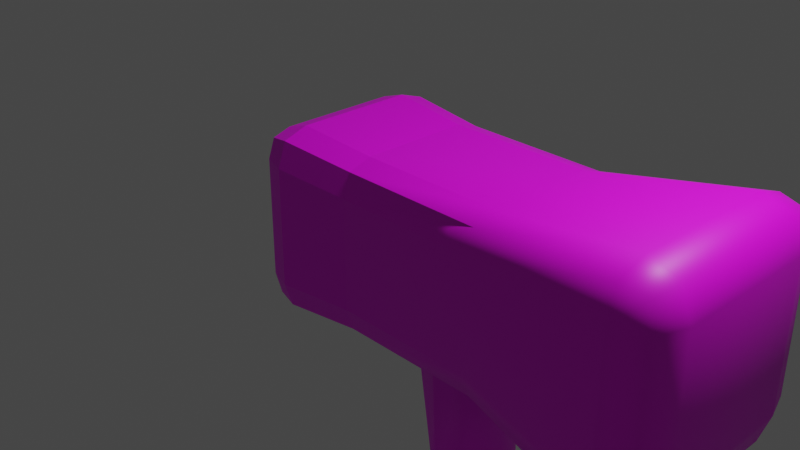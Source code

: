# Source: bloodyHammer.blend  (saved by Blender 3.4.6; exported with 4.5.12 LTS)
import bpy
from mathutils import Matrix  # noqa: F401  (used for matrix-valued properties, if any)

bpy.ops.wm.read_factory_settings(use_empty=True)
scene = bpy.context.scene
scene.name = 'Scene'

# ---- collections
col_collection = bpy.data.collections.new('Collection'); scene.collection.children.link(col_collection)

# ---- images (referenced by path relative to the original .blend; pixels are not part of the script)
import os
ASSET_DIR = os.environ.get("B2B_ASSET_DIR", "")  # directory of the original .blend (textures are referenced by path, not embedded)
HERE = os.path.dirname(os.path.abspath(__file__))  # packed textures are extracted next to this script under _unpacked/

def load_image(name, relpath, width, height, colorspace="sRGB"):
    """Load a texture the original file referenced (path relative to the .blend, or extracted next to this script)."""
    p = next((c for c in (os.path.join(HERE, relpath), os.path.join(ASSET_DIR, relpath)) if relpath and os.path.exists(c)), "")
    if p:
        img = bpy.data.images.load(p, check_existing=True)
        img.name = name
    else:  # same state as the original file: an image datablock whose file is absent (Cycles renders it pink)
        img = bpy.data.images.new(name, width, height)
        img.source = "FILE"
        img.filepath = "//" + (relpath or name)
    img.colorspace_settings.name = colorspace
    return img
img_hammertext = load_image('hammerText', 'hammerText.png', 1024, 1024, 'sRGB')

# ---- materials (node trees are filled in below, after node groups)
mat_material = bpy.data.materials.new('Material')
mat_material.alpha_threshold = 0.0
mat_material.use_transparent_shadow = False
mat_material.roughness = 0.5
mat_material.line_color = (0.0, 0.0, 0.0, 1.0)

# ---- material node trees
mat_material.use_nodes = True; mat_material.node_tree.nodes.clear()
_N = mat_material.node_tree.nodes; _L = mat_material.node_tree.links
n0 = _N.new('ShaderNodeOutputMaterial'); n0.name = 'Material Output'; n0.location = (300, 300)
n1 = _N.new('ShaderNodeBsdfPrincipled'); n1.name = 'Principled BSDF'; n1.location = (10, 300)
n1.distribution = 'GGX'
n1.subsurface_method = 'RANDOM_WALK_SKIN'
n1.inputs[3].default_value = 1.45
n1.inputs[27].default_value = (0.0, 0.0, 0.0, 1.0)
n1.inputs[28].default_value = 1.0
n2 = _N.new('ShaderNodeTexImage'); n2.name = 'Image Texture'; n2.location = (-323, 194)
n2.image = img_hammertext
_L.new(n1.outputs[0], n0.inputs[0])
_L.new(n2.outputs[0], n1.inputs[0])
n0.is_active_output = True

# ---- world
world_world = bpy.data.worlds.new('World'); scene.world = world_world
world_world.use_nodes = True; world_world.node_tree.nodes.clear()
_N = world_world.node_tree.nodes; _L = world_world.node_tree.links
n0 = _N.new('ShaderNodeOutputWorld'); n0.name = 'World Output'; n0.location = (300, 300)
n1 = _N.new('ShaderNodeBackground'); n1.name = 'Background'; n1.location = (10, 300)
n1.inputs[0].default_value = (0.05088, 0.05088, 0.05088, 1.0)
_L.new(n1.outputs[0], n0.inputs[0])
n0.is_active_output = True
world_world.color = (0.05088, 0.05088, 0.05088)
world_world.use_sun_shadow = False
world_world.sun_shadow_jitter_overblur = 0.0

# ---- cameras
cam_camera = bpy.data.cameras.new('Camera')
cam_camera.clip_end = 100.0
cam_camera.ortho_scale = 7.314

# ---- lights
light_light = bpy.data.lights.new('Light', 'POINT')
light_light.transmission_factor = 0.0
light_light.energy = 1000.0
light_light.shadow_soft_size = 0.1
light_light.shadow_maximum_resolution = 0.006
light_light.use_absolute_resolution = True

# ---- meshes
me_cube = bpy.data.meshes.new('Cube')
me_cube.from_pydata([(0.2343, -0.594, 0.9255), (1.797, -0.594, 0.9255), (1.797, 0.9255, -0.594), (0.2343, 0.9255, -0.594), (1.797, 0.8432, -0.8432), (0.2343, 0.8432, -0.8432), (0.5925, 0.2996, -0.9255), (1.438, 0.2996, -0.9255), (3.429, 1.212, 0.7779), (3.429, 0.7779, 1.212), (3.863, 0.7779, 0.7779), (3.429, 1.104, 1.104), (3.705, 1.054, 1.054), (3.756, 0.7779, 1.104), (3.756, 1.104, 0.7779), (3.429, 0.7779, -1.212), (3.429, 1.212, -0.7779), (3.863, 0.7779, -0.7779), (3.429, 1.104, -1.104), (3.705, 1.054, -1.054), (3.756, 1.104, -0.7779), (3.756, 0.7779, -1.104), (3.863, -0.7779, 0.7779), (3.429, -0.7779, 1.212), (3.429, -1.212, 0.7779), (3.756, -0.7779, 1.104), (3.705, -1.054, 1.054), (3.429, -1.104, 1.104), (3.756, -1.104, 0.7779), (3.863, -0.7779, -0.7779), (3.429, -1.212, -0.7779), (3.429, -0.7779, -1.212), (3.756, -1.104, -0.7779), (3.705, -1.054, -1.054), (3.429, -1.104, -1.104), (3.756, -0.7779, -1.104), (-0.6419, 1.0, 0.6419), (-1.0, 0.6419, 0.6419), (-0.6419, 0.6419, 1.0), (-0.911, 0.911, 0.6419), (-0.8696, 0.8696, 0.8696), (-0.911, 0.6419, 0.911), (-0.6419, 0.911, 0.911), (-1.0, 0.6419, -0.6419), (-0.6419, 1.0, -0.6419), (-0.6419, 0.6419, -1.0), (-0.911, 0.911, -0.6419), (-0.8696, 0.8696, -0.8696), (-0.6419, 0.911, -0.911), (-0.911, 0.6419, -0.911), (-1.0, -0.6419, 0.6419), (-0.6419, -1.0, 0.6419), (-0.6419, -0.6419, 1.0), (-0.911, -0.911, 0.6419), (-0.8696, -0.8696, 0.8696), (-0.6419, -0.911, 0.911), (-0.911, -0.6419, 0.911), (-0.6419, -0.6419, -1.0), (-0.6419, -1.0, -0.6419), (-1.0, -0.6419, -0.6419), (-0.6419, -0.911, -0.911), (-0.8696, -0.8696, -0.8696), (-0.911, -0.911, -0.6419), (-0.911, -0.6419, -0.911), (0.2343, -0.8432, 0.8432), (1.797, -0.8432, 0.8432), (0.2343, -0.9255, 0.594), (1.797, -0.9255, 0.594), (1.438, -0.2996, -2.18), (1.438, -0.2996, -0.9255), (1.797, -0.8432, -0.8432), (0.2343, -0.8432, -0.8432), (1.797, -0.9255, -0.594), (0.2343, -0.9255, -0.594), (0.2343, 0.594, 0.9255), (1.797, 0.594, 0.9255), (1.797, 0.8432, 0.8432), (0.2343, 0.8432, 0.8432), (1.797, 0.9255, 0.594), (0.2343, 0.9255, 0.594), (1.797, 0.594, -0.9255), (0.2343, 0.594, -0.9255), (0.2343, -0.594, -0.9255), (1.797, -0.594, -0.9255), (1.015, 0.5183, -0.9255), (1.015, -0.5183, -0.9255), (0.4971, 0.0, -0.9255), (1.534, 0.0, -0.9255), (0.7165, 0.4235, -0.9255), (1.314, -0.4235, -0.9255), (0.5268, -0.1731, -0.9255), (1.504, -0.1731, -0.9255), (1.314, 0.4235, -0.9255), (0.7165, -0.4235, -0.9255), (0.5268, 0.1731, -0.9255), (1.504, 0.1731, -0.9255), (1.314, -0.4235, -2.18), (0.7892, 0.2996, -2.18), (0.5925, -0.2996, -0.9255), (0.9133, 0.4235, -2.18), (1.504, -0.1731, -2.18), (1.314, 0.4235, -2.18), (1.015, 0.4506, -2.18), (0.9133, -0.4235, -2.18), (1.015, -0.4506, -2.18), (0.7236, 0.1731, -2.18), (0.6938, -3.155e-08, -2.18), (1.504, 0.1731, -2.18), (1.534, -3.155e-08, -2.18), (0.7236, -0.1731, -2.18), (1.438, 0.2996, -2.18), (0.7892, -0.2996, -2.18), (0.7892, 0.2996, -4.203), (0.7236, 0.1731, -4.203), (1.438, 0.2996, -4.203), (1.314, 0.4235, -4.203), (1.534, -3.155e-08, -4.203), (1.504, -0.1731, -4.203), (0.6938, -3.155e-08, -4.203), (0.7236, -0.1731, -4.203), (1.015, -0.4506, -4.203), (1.314, -0.4235, -4.203), (1.015, 0.4506, -4.203), (0.9133, 0.4235, -4.203), (1.504, 0.1731, -4.203), (0.9133, -0.4235, -4.203), (1.438, -0.2996, -4.203), (0.7892, -0.2996, -4.203), (0.7866, 0.2996, -4.225), (0.7227, 0.1731, -4.21), (1.418, 0.2996, -4.375), (1.298, 0.4235, -4.346), (1.511, -3.155e-08, -4.397), (1.482, -0.1731, -4.39), (0.6938, -3.155e-08, -4.203), (0.7227, -0.1731, -4.21), (1.007, -0.4506, -4.277), (1.298, -0.4235, -4.346), (1.007, 0.4506, -4.277), (0.9073, 0.4235, -4.254), (1.482, 0.1731, -4.39), (0.9073, -0.4235, -4.254), (1.418, -0.2996, -4.375), (0.7866, -0.2996, -4.225), (0.779, 0.2996, -4.246), (0.7204, 0.1731, -4.216), (1.359, 0.2996, -4.537), (1.248, 0.4235, -4.481), (1.444, -3.155e-08, -4.58), (1.418, -0.1731, -4.567), (0.6938, -3.155e-08, -4.203), (0.7204, -0.1731, -4.216), (0.9812, -0.4506, -4.347), (1.248, -0.4235, -4.481), (0.9812, 0.4506, -4.347), (0.8899, 0.4235, -4.301), (1.418, 0.1731, -4.567), (0.8899, -0.4235, -4.301), (1.359, -0.2996, -4.537), (0.779, -0.2996, -4.246), (0.7669, 0.2996, -4.264), (0.7166, 0.1731, -4.222), (1.264, 0.2996, -4.682), (1.169, 0.4235, -4.602), (1.337, -3.155e-08, -4.743), (1.314, -0.1731, -4.724), (0.6938, -3.155e-08, -4.203), (0.7166, -0.1731, -4.222), (0.9402, -0.4506, -4.41), (1.169, -0.4235, -4.602), (0.9402, 0.4506, -4.41), (0.8619, 0.4235, -4.344), (1.314, 0.1731, -4.724), (0.8619, -0.4235, -4.344), (1.264, -0.2996, -4.682), (0.7669, -0.2996, -4.264), (0.4499, 0.2996, -4.642), (0.3996, 0.1731, -4.6), (0.9472, 0.2996, -5.059), (0.8521, 0.4235, -4.98), (1.02, -1.078e-07, -5.121), (0.9975, -0.1731, -5.101), (0.3768, -1.078e-07, -4.581), (0.3996, -0.1731, -4.6), (0.6232, -0.4506, -4.787), (0.8521, -0.4235, -4.98), (0.6232, 0.4506, -4.787), (0.545, 0.4235, -4.722), (0.9975, 0.1731, -5.101), (0.545, -0.4235, -4.722), (0.9472, -0.2996, -5.059), (0.4499, -0.2996, -4.642), (0.3283, 0.2996, -4.846), (0.2673, 0.1731, -4.822), (0.9316, 0.2996, -5.085), (0.8163, 0.4235, -5.04), (1.02, -1.078e-07, -5.121), (0.9926, -0.1731, -5.11), (0.2397, -1.078e-07, -4.811), (0.2673, -0.1731, -4.822), (0.5385, -0.4506, -4.929), (0.8163, -0.4235, -5.04), (0.5385, 0.4506, -4.929), (0.4436, 0.4235, -4.892), (0.9926, 0.1731, -5.11), (0.4436, -0.4235, -4.892), (0.9316, -0.2996, -5.085), (0.3283, -0.2996, -4.846), (0.277, 0.2996, -5.077), (0.2115, 0.1731, -5.074), (0.925, 0.2996, -5.115), (0.8012, 0.4235, -5.108), (1.02, -1.078e-07, -5.121), (0.9905, -0.1731, -5.119), (0.1818, -1.078e-07, -5.072), (0.2115, -0.1731, -5.074), (0.5028, -0.4506, -5.09), (0.8012, -0.4235, -5.108), (0.5028, 0.4506, -5.09), (0.4008, 0.4235, -5.085), (0.9905, 0.1731, -5.119), (0.4008, -0.4235, -5.085), (0.925, -0.2996, -5.115), (0.277, -0.2996, -5.077), (0.3011, 0.2996, -5.313), (0.2377, 0.1731, -5.33), (0.9281, 0.2996, -5.145), (0.8083, 0.4235, -5.177), (1.02, -1.078e-07, -5.121), (0.9915, -0.1731, -5.128), (0.209, -1.078e-07, -5.338), (0.2377, -0.1731, -5.33), (0.5196, -0.4506, -5.255), (0.8083, -0.4235, -5.177), (0.5196, 0.4506, -5.255), (0.4209, 0.4235, -5.281), (0.9915, 0.1731, -5.128), (0.4209, -0.4235, -5.281), (0.9281, -0.2996, -5.145), (0.3011, -0.2996, -5.313), (0.8454, 0.2996, -7.345), (0.782, 0.1731, -7.362), (1.472, 0.2996, -7.177), (1.353, 0.4235, -7.209), (1.565, -8.168e-07, -7.152), (1.536, -0.1731, -7.16), (0.7533, -8.168e-07, -7.369), (0.782, -0.1731, -7.362), (1.064, -0.4506, -7.286), (1.353, -0.4235, -7.209), (1.064, 0.4506, -7.286), (0.9653, 0.4235, -7.313), (1.536, 0.1731, -7.16), (0.9653, -0.4235, -7.313), (1.472, -0.2996, -7.177), (0.8454, -0.2996, -7.345), (0.8483, 0.2996, -7.361), (0.7829, 0.1731, -7.367), (1.495, 0.2996, -7.305), (1.371, 0.4235, -7.315), (1.59, -8.168e-07, -7.296), (1.56, -0.1731, -7.299), (0.7533, -8.168e-07, -7.369), (0.7829, -0.1731, -7.367), (1.074, -0.4506, -7.341), (1.371, -0.4235, -7.315), (1.074, 0.4506, -7.341), (0.9719, 0.4235, -7.35), (1.56, 0.1731, -7.299), (0.9719, -0.4235, -7.35), (1.495, -0.2996, -7.305), (0.8483, -0.2996, -7.361), (0.8483, 0.2996, -7.378), (0.7829, 0.1731, -7.372), (1.495, 0.2996, -7.434), (1.371, 0.4235, -7.423), (1.59, -8.168e-07, -7.443), (1.56, -0.1731, -7.44), (0.7533, -8.168e-07, -7.369), (0.7829, -0.1731, -7.372), (1.074, -0.4506, -7.397), (1.371, -0.4235, -7.423), (1.074, 0.4506, -7.397), (0.9719, 0.4235, -7.389), (1.56, 0.1731, -7.44), (0.9719, -0.4235, -7.389), (1.495, -0.2996, -7.434), (0.8483, -0.2996, -7.378), (0.5472, 0.2996, -10.82), (0.4818, 0.1731, -10.81), (1.194, 0.2996, -10.88), (1.07, 0.4235, -10.87), (1.289, -1.998e-06, -10.88), (1.259, -0.1731, -10.88), (0.4521, -1.998e-06, -10.81), (0.4818, -0.1731, -10.81), (0.7725, -0.4506, -10.84), (1.07, -0.4235, -10.87), (0.7725, 0.4506, -10.84), (0.6708, 0.4235, -10.83), (1.259, 0.1731, -10.88), (0.6708, -0.4235, -10.83), (1.194, -0.2996, -10.88), (0.5472, -0.2996, -10.82), (0.5443, 0.2996, -10.88), (0.4787, 0.1731, -10.88), (1.193, 0.2996, -10.88), (1.069, 0.4235, -10.88), (1.289, -1.998e-06, -10.88), (1.259, -0.1731, -10.88), (0.4489, -1.998e-06, -10.88), (0.4787, -0.1731, -10.88), (0.7705, -0.4506, -10.88), (1.069, -0.4235, -10.88), (0.7705, 0.4506, -10.88), (0.6684, 0.4235, -10.88), (1.259, 0.1731, -10.88), (0.6684, -0.4235, -10.88), (1.193, -0.2996, -10.88), (0.5443, -0.2996, -10.88), (0.5443, 0.2996, -13.68), (0.4787, 0.1731, -13.68), (1.193, 0.2996, -13.68), (1.069, 0.4235, -13.68), (1.289, -3.869e-06, -13.68), (1.259, -0.1731, -13.68), (0.4489, -3.869e-06, -13.68), (0.4787, -0.1731, -13.68), (0.7705, -0.4506, -13.68), (1.069, -0.4235, -13.68), (0.7705, 0.4506, -13.68), (0.6684, 0.4235, -13.68), (1.259, 0.1731, -13.68), (0.6684, -0.4235, -13.68), (1.193, -0.2996, -13.68), (0.5443, -0.2996, -13.68)], [], [(80, 15, 31, 83), (59, 50, 37, 43), (44, 36, 79, 3), (73, 66, 51, 58), (74, 38, 52, 0), (17, 10, 22, 29), (8, 11, 12, 14), (9, 13, 12, 11), (10, 14, 12, 13), (15, 18, 19, 21), (16, 20, 19, 18), (17, 21, 19, 20), (22, 25, 26, 28), (23, 27, 26, 25), (24, 28, 26, 27), (29, 32, 33, 35), (30, 34, 33, 32), (31, 35, 33, 34), (36, 39, 40, 42), (37, 41, 40, 39), (38, 42, 40, 41), (43, 46, 47, 49), (44, 48, 47, 46), (45, 49, 47, 48), (50, 53, 54, 56), (51, 55, 54, 53), (52, 56, 54, 55), (57, 60, 61, 63), (58, 62, 61, 60), (59, 63, 61, 62), (45, 57, 63, 49), (49, 63, 59, 43), (81, 45, 48, 5), (5, 48, 44, 3), (10, 17, 20, 14), (14, 20, 16, 8), (58, 51, 53, 62), (62, 53, 50, 59), (24, 30, 32, 28), (28, 32, 29, 22), (36, 44, 46, 39), (39, 46, 43, 37), (0, 52, 55, 64), (64, 55, 51, 66), (9, 23, 25, 13), (13, 25, 22, 10), (83, 31, 34, 70), (70, 34, 30, 72), (52, 38, 41, 56), (56, 41, 37, 50), (75, 9, 11, 76), (76, 11, 8, 78), (31, 15, 21, 35), (35, 21, 17, 29), (2, 78, 8, 16), (3, 79, 78, 2), (42, 77, 79, 36), (77, 76, 78, 79), (38, 74, 77, 42), (74, 75, 76, 77), (60, 71, 73, 58), (71, 70, 72, 73), (57, 82, 71, 60), (82, 83, 70, 71), (27, 65, 67, 24), (65, 64, 66, 67), (23, 1, 65, 27), (1, 0, 64, 65), (18, 4, 2, 16), (4, 5, 3, 2), (15, 80, 4, 18), (80, 81, 5, 4), (9, 75, 1, 23), (75, 74, 0, 1), (30, 24, 67, 72), (72, 67, 66, 73), (45, 81, 82, 57), (87, 91, 100, 108), (7, 92, 84, 88, 6, 81, 80), (98, 93, 85, 89, 69, 83, 82), (6, 94, 86, 90, 98, 82, 81), (69, 91, 87, 95, 7, 80, 83), (6, 88, 99, 97), (90, 86, 106, 109), (89, 85, 104, 96), (88, 84, 102, 99), (7, 95, 107, 110), (105, 97, 112, 113), (95, 87, 108, 107), (84, 92, 101, 102), (69, 89, 96, 68), (92, 7, 110, 101), (85, 93, 103, 104), (93, 98, 111, 103), (86, 94, 105, 106), (98, 90, 109, 111), (91, 69, 68, 100), (94, 6, 97, 105), (122, 115, 131, 138), (108, 100, 117, 116), (110, 107, 124, 114), (106, 105, 113, 118), (103, 111, 127, 125), (104, 103, 125, 120), (109, 106, 118, 119), (111, 109, 119, 127), (102, 101, 115, 122), (101, 110, 114, 115), (96, 104, 120, 121), (100, 68, 126, 117), (99, 102, 122, 123), (68, 96, 121, 126), (107, 108, 116, 124), (97, 99, 123, 112), (141, 143, 159, 157), (116, 117, 133, 132), (117, 126, 142, 133), (119, 118, 134, 135), (126, 121, 137, 142), (121, 120, 136, 137), (112, 123, 139, 128), (123, 122, 138, 139), (114, 124, 140, 130), (124, 116, 132, 140), (125, 127, 143, 141), (118, 113, 129, 134), (113, 112, 128, 129), (127, 119, 135, 143), (120, 125, 141, 136), (115, 114, 130, 131), (153, 152, 168, 169), (134, 129, 145, 150), (129, 128, 144, 145), (143, 135, 151, 159), (136, 141, 157, 152), (131, 130, 146, 147), (138, 131, 147, 154), (132, 133, 149, 148), (133, 142, 158, 149), (135, 134, 150, 151), (142, 137, 153, 158), (137, 136, 152, 153), (128, 139, 155, 144), (139, 138, 154, 155), (130, 140, 156, 146), (140, 132, 148, 156), (170, 163, 179, 186), (144, 155, 171, 160), (155, 154, 170, 171), (146, 156, 172, 162), (156, 148, 164, 172), (157, 159, 175, 173), (150, 145, 161, 166), (145, 144, 160, 161), (159, 151, 167, 175), (152, 157, 173, 168), (147, 146, 162, 163), (154, 147, 163, 170), (148, 149, 165, 164), (149, 158, 174, 165), (151, 150, 166, 167), (158, 153, 169, 174), (176, 187, 203, 192), (164, 165, 181, 180), (165, 174, 190, 181), (167, 166, 182, 183), (174, 169, 185, 190), (169, 168, 184, 185), (160, 171, 187, 176), (171, 170, 186, 187), (162, 172, 188, 178), (172, 164, 180, 188), (173, 175, 191, 189), (166, 161, 177, 182), (161, 160, 176, 177), (175, 167, 183, 191), (168, 173, 189, 184), (163, 162, 178, 179), (196, 197, 213, 212), (187, 186, 202, 203), (178, 188, 204, 194), (188, 180, 196, 204), (189, 191, 207, 205), (182, 177, 193, 198), (177, 176, 192, 193), (191, 183, 199, 207), (184, 189, 205, 200), (179, 178, 194, 195), (186, 179, 195, 202), (180, 181, 197, 196), (181, 190, 206, 197), (183, 182, 198, 199), (190, 185, 201, 206), (185, 184, 200, 201), (214, 209, 225, 230), (197, 206, 222, 213), (199, 198, 214, 215), (206, 201, 217, 222), (201, 200, 216, 217), (192, 203, 219, 208), (203, 202, 218, 219), (194, 204, 220, 210), (204, 196, 212, 220), (205, 207, 223, 221), (198, 193, 209, 214), (193, 192, 208, 209), (207, 199, 215, 223), (200, 205, 221, 216), (195, 194, 210, 211), (202, 195, 211, 218), (224, 235, 251, 240), (209, 208, 224, 225), (223, 215, 231, 239), (216, 221, 237, 232), (211, 210, 226, 227), (218, 211, 227, 234), (212, 213, 229, 228), (213, 222, 238, 229), (215, 214, 230, 231), (222, 217, 233, 238), (217, 216, 232, 233), (208, 219, 235, 224), (219, 218, 234, 235), (210, 220, 236, 226), (220, 212, 228, 236), (221, 223, 239, 237), (253, 255, 271, 269), (235, 234, 250, 251), (226, 236, 252, 242), (236, 228, 244, 252), (237, 239, 255, 253), (230, 225, 241, 246), (225, 224, 240, 241), (239, 231, 247, 255), (232, 237, 253, 248), (227, 226, 242, 243), (234, 227, 243, 250), (228, 229, 245, 244), (229, 238, 254, 245), (231, 230, 246, 247), (238, 233, 249, 254), (233, 232, 248, 249), (265, 264, 280, 281), (246, 241, 257, 262), (241, 240, 256, 257), (255, 247, 263, 271), (248, 253, 269, 264), (243, 242, 258, 259), (250, 243, 259, 266), (244, 245, 261, 260), (245, 254, 270, 261), (247, 246, 262, 263), (254, 249, 265, 270), (249, 248, 264, 265), (240, 251, 267, 256), (251, 250, 266, 267), (242, 252, 268, 258), (252, 244, 260, 268), (282, 275, 291, 298), (256, 267, 283, 272), (267, 266, 282, 283), (258, 268, 284, 274), (268, 260, 276, 284), (269, 271, 287, 285), (262, 257, 273, 278), (257, 256, 272, 273), (271, 263, 279, 287), (264, 269, 285, 280), (259, 258, 274, 275), (266, 259, 275, 282), (260, 261, 277, 276), (261, 270, 286, 277), (263, 262, 278, 279), (270, 265, 281, 286), (293, 302, 318, 309), (276, 277, 293, 292), (277, 286, 302, 293), (279, 278, 294, 295), (286, 281, 297, 302), (281, 280, 296, 297), (272, 283, 299, 288), (283, 282, 298, 299), (274, 284, 300, 290), (284, 276, 292, 300), (285, 287, 303, 301), (278, 273, 289, 294), (273, 272, 288, 289), (287, 279, 295, 303), (280, 285, 301, 296), (275, 274, 290, 291), (305, 304, 320, 321), (295, 294, 310, 311), (302, 297, 313, 318), (297, 296, 312, 313), (288, 299, 315, 304), (299, 298, 314, 315), (290, 300, 316, 306), (300, 292, 308, 316), (301, 303, 319, 317), (294, 289, 305, 310), (289, 288, 304, 305), (303, 295, 311, 319), (296, 301, 317, 312), (291, 290, 306, 307), (298, 291, 307, 314), (292, 293, 309, 308), (331, 330, 323, 322, 332, 324, 325, 334, 329, 328, 333, 335, 327, 326, 321, 320), (319, 311, 327, 335), (312, 317, 333, 328), (307, 306, 322, 323), (314, 307, 323, 330), (308, 309, 325, 324), (309, 318, 334, 325), (311, 310, 326, 327), (318, 313, 329, 334), (313, 312, 328, 329), (304, 315, 331, 320), (315, 314, 330, 331), (306, 316, 332, 322), (316, 308, 324, 332), (317, 319, 335, 333), (310, 305, 321, 326)])
_uv = me_cube.uv_layers.new(name='UVMap')
_uv.uv.foreach_set('vector', [0.5491, 0.5226, 0.4484, 0.5544, 0.4268, 0.4599, 0.5395, 0.4412, 0.6384, 0.783, 0.4842, 0.7812, 0.4853, 0.627, 0.6395, 0.6288, 0.7091, 0.08145, 0.7036, 0.1618, 0.6461, 0.1588, 0.6516, 0.07816, 0.6456, 0.3964, 0.6419, 0.314, 0.7012, 0.3133, 0.7038, 0.3933, 0.6441, 0.1947, 0.7019, 0.1972, 0.7008, 0.2769, 0.6416, 0.2773, 0.9291, 0.2199, 0.7807, 0.2182, 0.7818, 0.06976, 0.9302, 0.07149, 0.7687, 0.2889, 0.7313, 0.2671, 0.7528, 0.2459, 0.7792, 0.2513, 0.7111, 0.2297, 0.7474, 0.2197, 0.7528, 0.2459, 0.7313, 0.2671, 0.7807, 0.2182, 0.7792, 0.2513, 0.7528, 0.2459, 0.7474, 0.2197, 0.9998, 0.2318, 0.978, 0.2693, 0.9568, 0.2478, 0.9622, 0.2214, 0.9405, 0.2895, 0.9306, 0.2532, 0.9568, 0.2478, 0.978, 0.2693, 0.9291, 0.2199, 0.9622, 0.2214, 0.9568, 0.2478, 0.9306, 0.2532, 0.7818, 0.06976, 0.7487, 0.0683, 0.7541, 0.04194, 0.7803, 0.03653, 0.7111, 0.05788, 0.7329, 0.02039, 0.7541, 0.04194, 0.7487, 0.0683, 0.7704, 0.0001589, 0.7803, 0.03653, 0.7541, 0.04194, 0.7329, 0.02039, 0.9302, 0.07149, 0.9317, 0.03839, 0.9581, 0.04382, 0.9635, 0.07, 0.9422, 0.0007737, 0.9796, 0.02265, 0.9581, 0.04382, 0.9317, 0.03839, 0.9998, 0.06002, 0.9635, 0.07, 0.9581, 0.04382, 0.9796, 0.02265, 0.4735, 0.5547, 0.4838, 0.5925, 0.4566, 0.5981, 0.4346, 0.5757, 0.4853, 0.627, 0.451, 0.6255, 0.4566, 0.5981, 0.4838, 0.5925, 0.4119, 0.6147, 0.4346, 0.5757, 0.4566, 0.5981, 0.451, 0.6255, 0.6395, 0.6288, 0.6411, 0.5944, 0.6685, 0.6001, 0.6741, 0.6272, 0.652, 0.5554, 0.6908, 0.5781, 0.6685, 0.6001, 0.6411, 0.5944, 0.7118, 0.6169, 0.6741, 0.6272, 0.6685, 0.6001, 0.6908, 0.5781, 0.4842, 0.7812, 0.4827, 0.8155, 0.4553, 0.8099, 0.4497, 0.7827, 0.4718, 0.8546, 0.4329, 0.8319, 0.4553, 0.8099, 0.4827, 0.8155, 0.4119, 0.7931, 0.4497, 0.7827, 0.4553, 0.8099, 0.4329, 0.8319, 0.7118, 0.7953, 0.6891, 0.8342, 0.6671, 0.8119, 0.6727, 0.7845, 0.6502, 0.8552, 0.6399, 0.8175, 0.6671, 0.8119, 0.6891, 0.8342, 0.6384, 0.783, 0.6727, 0.7845, 0.6671, 0.8119, 0.6399, 0.8175, 0.7118, 0.6169, 0.7118, 0.7953, 0.6727, 0.7845, 0.6741, 0.6272, 0.6741, 0.6272, 0.6727, 0.7845, 0.6384, 0.783, 0.6395, 0.6288, 0.6544, 0.04374, 0.7107, 0.04561, 0.7107, 0.06355, 0.6533, 0.06079, 0.6533, 0.06079, 0.7107, 0.06355, 0.7091, 0.08145, 0.6516, 0.07816, 0.7807, 0.2182, 0.9291, 0.2199, 0.9306, 0.2532, 0.7792, 0.2513, 0.7792, 0.2513, 0.9306, 0.2532, 0.9405, 0.2895, 0.7687, 0.2889, 0.6502, 0.8552, 0.4718, 0.8546, 0.4827, 0.8155, 0.6399, 0.8175, 0.6399, 0.8175, 0.4827, 0.8155, 0.4842, 0.7812, 0.6384, 0.783, 0.7704, 0.0001589, 0.9422, 0.0007737, 0.9317, 0.03839, 0.7803, 0.03653, 0.7803, 0.03653, 0.9317, 0.03839, 0.9302, 0.07149, 0.7818, 0.06976, 0.4735, 0.5547, 0.652, 0.5554, 0.6411, 0.5944, 0.4838, 0.5925, 0.4838, 0.5925, 0.6411, 0.5944, 0.6395, 0.6288, 0.4853, 0.627, 0.6416, 0.2773, 0.7008, 0.2769, 0.7017, 0.295, 0.6419, 0.2955, 0.6419, 0.2955, 0.7017, 0.295, 0.7012, 0.3133, 0.6419, 0.314, 0.7111, 0.2297, 0.7111, 0.05788, 0.7487, 0.0683, 0.7474, 0.2197, 0.7474, 0.2197, 0.7487, 0.0683, 0.7818, 0.06976, 0.7807, 0.2182, 0.5395, 0.4412, 0.4268, 0.4599, 0.4218, 0.4382, 0.5369, 0.423, 0.5369, 0.423, 0.4218, 0.4382, 0.4208, 0.4159, 0.5358, 0.4043, 0.4119, 0.7931, 0.4119, 0.6147, 0.451, 0.6255, 0.4497, 0.7827, 0.4497, 0.7827, 0.451, 0.6255, 0.4853, 0.627, 0.4842, 0.7812, 0.5332, 0.1886, 0.4169, 0.1811, 0.417, 0.1587, 0.5339, 0.1698, 0.5339, 0.1698, 0.417, 0.1587, 0.4212, 0.1367, 0.5362, 0.151, 0.9998, 0.06002, 0.9998, 0.2318, 0.9622, 0.2214, 0.9635, 0.07, 0.9635, 0.07, 0.9622, 0.2214, 0.9291, 0.2199, 0.9302, 0.07149, 0.5456, 0.06612, 0.5362, 0.151, 0.4212, 0.1367, 0.4374, 0.04202, 0.6516, 0.07816, 0.6461, 0.1588, 0.5362, 0.151, 0.5456, 0.06612, 0.7035, 0.1795, 0.6453, 0.1766, 0.6461, 0.1588, 0.7036, 0.1618, 0.6453, 0.1766, 0.5339, 0.1698, 0.5362, 0.151, 0.6461, 0.1588, 0.7019, 0.1972, 0.6441, 0.1947, 0.6453, 0.1766, 0.7035, 0.1795, 0.6441, 0.1947, 0.5332, 0.1886, 0.5339, 0.1698, 0.6453, 0.1766, 0.7056, 0.4112, 0.647, 0.4143, 0.6456, 0.3964, 0.7038, 0.3933, 0.647, 0.4143, 0.5369, 0.423, 0.5358, 0.4043, 0.6456, 0.3964, 0.706, 0.4292, 0.6478, 0.4323, 0.647, 0.4143, 0.7056, 0.4112, 0.6478, 0.4323, 0.5395, 0.4412, 0.5369, 0.423, 0.647, 0.4143, 0.4119, 0.2985, 0.528, 0.2969, 0.5289, 0.3158, 0.4143, 0.3204, 0.528, 0.2969, 0.6419, 0.2955, 0.6419, 0.314, 0.5289, 0.3158, 0.4136, 0.2766, 0.5285, 0.2778, 0.528, 0.2969, 0.4119, 0.2985, 0.5285, 0.2778, 0.6416, 0.2773, 0.6419, 0.2955, 0.528, 0.2969, 0.4408, 0.02058, 0.5481, 0.04855, 0.5456, 0.06612, 0.4374, 0.04202, 0.5481, 0.04855, 0.6533, 0.06079, 0.6516, 0.07816, 0.5456, 0.06612, 0.4482, 0.0001589, 0.5522, 0.03133, 0.5481, 0.04855, 0.4408, 0.02058, 0.5522, 0.03133, 0.6544, 0.04374, 0.6533, 0.06079, 0.5481, 0.04855, 0.4169, 0.1811, 0.5332, 0.1886, 0.5285, 0.2778, 0.4136, 0.2766, 0.5332, 0.1886, 0.6441, 0.1947, 0.6416, 0.2773, 0.5285, 0.2778, 0.4208, 0.4159, 0.4143, 0.3204, 0.5289, 0.3158, 0.5358, 0.4043, 0.5358, 0.4043, 0.5289, 0.3158, 0.6419, 0.314, 0.6456, 0.3964, 0.7107, 0.5125, 0.6535, 0.5127, 0.6478, 0.4323, 0.706, 0.4292, 0.3483, 0.8522, 0.3257, 0.8525, 0.3251, 0.69, 0.3475, 0.6904, 0.5709, 0.5005, 0.5801, 0.5081, 0.6009, 0.5126, 0.6204, 0.5043, 0.628, 0.4952, 0.6535, 0.5127, 0.5491, 0.5226, 0.6247, 0.4545, 0.6155, 0.4467, 0.5944, 0.442, 0.5745, 0.4502, 0.5668, 0.4596, 0.5395, 0.4412, 0.6478, 0.4323, 0.628, 0.4952, 0.6317, 0.4863, 0.6328, 0.4744, 0.6299, 0.4628, 0.6247, 0.4545, 0.6478, 0.4323, 0.6535, 0.5127, 0.5668, 0.4596, 0.5632, 0.4687, 0.5624, 0.4808, 0.5656, 0.4924, 0.5709, 0.5005, 0.5491, 0.5226, 0.5395, 0.4412, 0.09909, 0.8405, 0.07701, 0.8347, 0.09903, 0.6683, 0.1217, 0.6727, 0.1627, 0.8517, 0.1399, 0.8487, 0.1656, 0.6797, 0.1889, 0.6828, 0.2845, 0.8531, 0.2446, 0.8544, 0.2448, 0.6875, 0.2845, 0.6889, 0.07701, 0.8347, 0.03859, 0.8236, 0.08549, 0.6655, 0.09903, 0.6683, 0.3891, 0.8517, 0.3708, 0.852, 0.3697, 0.6906, 0.3876, 0.6907, 0.1404, 0.6759, 0.1217, 0.6727, 0.1623, 0.4107, 0.1821, 0.4122, 0.3708, 0.852, 0.3483, 0.8522, 0.3475, 0.6904, 0.3697, 0.6906, 0.03859, 0.8236, 0.0001589, 0.8114, 0.04776, 0.6567, 0.08549, 0.6655, 0.3072, 0.8528, 0.2845, 0.8531, 0.2845, 0.6889, 0.307, 0.6896, 0.4116, 0.8515, 0.3891, 0.8517, 0.3876, 0.6907, 0.4096, 0.6907, 0.2446, 0.8544, 0.2045, 0.8548, 0.2309, 0.6866, 0.2448, 0.6875, 0.2045, 0.8548, 0.1815, 0.8535, 0.2077, 0.6848, 0.2309, 0.6866, 0.1399, 0.8487, 0.1173, 0.8446, 0.1404, 0.6759, 0.1656, 0.6797, 0.1815, 0.8535, 0.1627, 0.8517, 0.1889, 0.6828, 0.2077, 0.6848, 0.3257, 0.8525, 0.3072, 0.8528, 0.307, 0.6896, 0.3251, 0.69, 0.1173, 0.8446, 0.09909, 0.8405, 0.1217, 0.6727, 0.1404, 0.6759, 0.1255, 0.4083, 0.08787, 0.4074, 0.09091, 0.3897, 0.1271, 0.3993, 0.3475, 0.6904, 0.3251, 0.69, 0.338, 0.4481, 0.3561, 0.4484, 0.3876, 0.6907, 0.3697, 0.6906, 0.3747, 0.4473, 0.3905, 0.4454, 0.1656, 0.6797, 0.1404, 0.6759, 0.1821, 0.4122, 0.2021, 0.4144, 0.2309, 0.6866, 0.2077, 0.6848, 0.24, 0.4242, 0.2611, 0.4306, 0.2448, 0.6875, 0.2309, 0.6866, 0.2611, 0.4306, 0.2725, 0.4341, 0.1889, 0.6828, 0.1656, 0.6797, 0.2021, 0.4144, 0.2215, 0.4194, 0.2077, 0.6848, 0.1889, 0.6828, 0.2215, 0.4194, 0.24, 0.4242, 0.08549, 0.6655, 0.04776, 0.6567, 0.08787, 0.4074, 0.1255, 0.4083, 0.4096, 0.6907, 0.3876, 0.6907, 0.3905, 0.4454, 0.4116, 0.442, 0.2845, 0.6889, 0.2448, 0.6875, 0.2725, 0.4341, 0.3049, 0.4442, 0.3251, 0.69, 0.307, 0.6896, 0.3233, 0.447, 0.338, 0.4481, 0.09903, 0.6683, 0.08549, 0.6655, 0.1255, 0.4083, 0.1388, 0.4092, 0.307, 0.6896, 0.2845, 0.6889, 0.3049, 0.4442, 0.3233, 0.447, 0.3697, 0.6906, 0.3475, 0.6904, 0.3561, 0.4484, 0.3747, 0.4473, 0.1217, 0.6727, 0.09903, 0.6683, 0.1388, 0.4092, 0.1623, 0.4107, 0.2624, 0.4246, 0.2406, 0.4215, 0.2409, 0.4188, 0.2626, 0.4185, 0.3561, 0.4484, 0.338, 0.4481, 0.3381, 0.4295, 0.3551, 0.4289, 0.338, 0.4481, 0.3233, 0.447, 0.3243, 0.4296, 0.3381, 0.4295, 0.2215, 0.4194, 0.2021, 0.4144, 0.2022, 0.4145, 0.2217, 0.4185, 0.3233, 0.447, 0.3049, 0.4442, 0.3068, 0.4291, 0.3243, 0.4296, 0.3049, 0.4442, 0.2725, 0.4341, 0.2744, 0.4261, 0.3068, 0.4291, 0.1623, 0.4107, 0.1388, 0.4092, 0.14, 0.4026, 0.1628, 0.4078, 0.1388, 0.4092, 0.1255, 0.4083, 0.1271, 0.3993, 0.14, 0.4026, 0.3905, 0.4454, 0.3747, 0.4473, 0.3725, 0.4276, 0.3875, 0.426, 0.3747, 0.4473, 0.3561, 0.4484, 0.3551, 0.4289, 0.3725, 0.4276, 0.2611, 0.4306, 0.24, 0.4242, 0.2406, 0.4215, 0.2624, 0.4246, 0.2021, 0.4144, 0.1821, 0.4122, 0.1823, 0.4112, 0.2022, 0.4145, 0.1821, 0.4122, 0.1623, 0.4107, 0.1628, 0.4078, 0.1823, 0.4112, 0.24, 0.4242, 0.2215, 0.4194, 0.2217, 0.4185, 0.2406, 0.4215, 0.2725, 0.4341, 0.2611, 0.4306, 0.2624, 0.4246, 0.2744, 0.4261, 0.4116, 0.442, 0.3905, 0.4454, 0.3875, 0.426, 0.4084, 0.4227, 0.3064, 0.4146, 0.2747, 0.4179, 0.2734, 0.4098, 0.3037, 0.4004, 0.2022, 0.4145, 0.1823, 0.4112, 0.1826, 0.4102, 0.2022, 0.4146, 0.1823, 0.4112, 0.1628, 0.4078, 0.1637, 0.405, 0.1826, 0.4102, 0.2406, 0.4215, 0.2217, 0.4185, 0.2219, 0.4176, 0.2409, 0.4188, 0.2744, 0.4261, 0.2624, 0.4246, 0.2626, 0.4185, 0.2747, 0.4179, 0.4084, 0.4227, 0.3875, 0.426, 0.385, 0.4073, 0.4045, 0.4045, 0.1271, 0.3993, 0.09091, 0.3897, 0.09787, 0.3734, 0.1304, 0.3908, 0.3551, 0.4289, 0.3381, 0.4295, 0.3369, 0.4115, 0.3535, 0.4101, 0.3381, 0.4295, 0.3243, 0.4296, 0.3234, 0.4129, 0.3369, 0.4115, 0.2217, 0.4185, 0.2022, 0.4145, 0.2022, 0.4146, 0.2219, 0.4176, 0.3243, 0.4296, 0.3068, 0.4291, 0.3064, 0.4146, 0.3234, 0.4129, 0.3068, 0.4291, 0.2744, 0.4261, 0.2747, 0.4179, 0.3064, 0.4146, 0.1628, 0.4078, 0.14, 0.4026, 0.1424, 0.3963, 0.1637, 0.405, 0.14, 0.4026, 0.1271, 0.3993, 0.1304, 0.3908, 0.1424, 0.3963, 0.3875, 0.426, 0.3725, 0.4276, 0.3704, 0.4087, 0.385, 0.4073, 0.3725, 0.4276, 0.3551, 0.4289, 0.3535, 0.4101, 0.3704, 0.4087, 0.1352, 0.3831, 0.1082, 0.3595, 0.1432, 0.3161, 0.1656, 0.3391, 0.1637, 0.405, 0.1424, 0.3963, 0.1456, 0.3906, 0.1649, 0.4023, 0.1424, 0.3963, 0.1304, 0.3908, 0.1352, 0.3831, 0.1456, 0.3906, 0.385, 0.4073, 0.3704, 0.4087, 0.3686, 0.39, 0.3831, 0.3892, 0.3704, 0.4087, 0.3535, 0.4101, 0.3514, 0.3913, 0.3686, 0.39, 0.2626, 0.4185, 0.2409, 0.4188, 0.2408, 0.416, 0.2618, 0.4126, 0.2022, 0.4146, 0.1826, 0.4102, 0.183, 0.4093, 0.2023, 0.4146, 0.1826, 0.4102, 0.1637, 0.405, 0.1649, 0.4023, 0.183, 0.4093, 0.2409, 0.4188, 0.2219, 0.4176, 0.222, 0.4166, 0.2408, 0.416, 0.2747, 0.4179, 0.2626, 0.4185, 0.2618, 0.4126, 0.2734, 0.4098, 0.4045, 0.4045, 0.385, 0.4073, 0.3831, 0.3892, 0.4013, 0.3881, 0.1304, 0.3908, 0.09787, 0.3734, 0.1082, 0.3595, 0.1352, 0.3831, 0.3535, 0.4101, 0.3369, 0.4115, 0.3345, 0.3936, 0.3514, 0.3913, 0.3369, 0.4115, 0.3234, 0.4129, 0.3207, 0.3963, 0.3345, 0.3936, 0.2219, 0.4176, 0.2022, 0.4146, 0.2023, 0.4146, 0.222, 0.4166, 0.3234, 0.4129, 0.3064, 0.4146, 0.3037, 0.4004, 0.3207, 0.3963, 0.1871, 0.3535, 0.1735, 0.3452, 0.1822, 0.3302, 0.195, 0.3355, 0.3514, 0.3913, 0.3345, 0.3936, 0.3262, 0.3422, 0.3447, 0.3404, 0.3345, 0.3936, 0.3207, 0.3963, 0.3117, 0.3458, 0.3262, 0.3422, 0.222, 0.4166, 0.2023, 0.4146, 0.2126, 0.3631, 0.2281, 0.3654, 0.3207, 0.3963, 0.3037, 0.4004, 0.2942, 0.3515, 0.3117, 0.3458, 0.3037, 0.4004, 0.2734, 0.4098, 0.2656, 0.3618, 0.2942, 0.3515, 0.1649, 0.4023, 0.1456, 0.3906, 0.1735, 0.3452, 0.1871, 0.3535, 0.1456, 0.3906, 0.1352, 0.3831, 0.1656, 0.3391, 0.1735, 0.3452, 0.3831, 0.3892, 0.3686, 0.39, 0.363, 0.3388, 0.3776, 0.3396, 0.3686, 0.39, 0.3514, 0.3913, 0.3447, 0.3404, 0.363, 0.3388, 0.2618, 0.4126, 0.2408, 0.416, 0.2406, 0.3656, 0.2561, 0.3637, 0.2023, 0.4146, 0.183, 0.4093, 0.1985, 0.3586, 0.2126, 0.3631, 0.183, 0.4093, 0.1649, 0.4023, 0.1871, 0.3535, 0.1985, 0.3586, 0.2408, 0.416, 0.222, 0.4166, 0.2281, 0.3654, 0.2406, 0.3656, 0.2734, 0.4098, 0.2618, 0.4126, 0.2561, 0.3637, 0.2656, 0.3618, 0.4013, 0.3881, 0.3831, 0.3892, 0.3776, 0.3396, 0.3953, 0.3407, 0.3446, 0.3402, 0.3262, 0.341, 0.3262, 0.3399, 0.3445, 0.34, 0.1735, 0.3452, 0.1656, 0.3391, 0.1742, 0.3262, 0.1822, 0.3302, 0.3776, 0.3396, 0.363, 0.3388, 0.3627, 0.3378, 0.3774, 0.3367, 0.363, 0.3388, 0.3447, 0.3404, 0.3446, 0.3402, 0.3627, 0.3378, 0.2561, 0.3637, 0.2406, 0.3656, 0.2412, 0.3461, 0.255, 0.3469, 0.2126, 0.3631, 0.1985, 0.3586, 0.2052, 0.339, 0.2176, 0.3424, 0.1985, 0.3586, 0.1871, 0.3535, 0.195, 0.3355, 0.2052, 0.339, 0.2406, 0.3656, 0.2281, 0.3654, 0.2304, 0.3449, 0.2412, 0.3461, 0.2656, 0.3618, 0.2561, 0.3637, 0.255, 0.3469, 0.2639, 0.347, 0.3953, 0.3407, 0.3776, 0.3396, 0.3774, 0.3367, 0.3942, 0.3344, 0.1656, 0.3391, 0.1432, 0.3161, 0.1496, 0.3107, 0.1742, 0.3262, 0.3447, 0.3404, 0.3262, 0.3422, 0.3262, 0.341, 0.3446, 0.3402, 0.3262, 0.3422, 0.3117, 0.3458, 0.3111, 0.3426, 0.3262, 0.341, 0.2281, 0.3654, 0.2126, 0.3631, 0.2176, 0.3424, 0.2304, 0.3449, 0.3117, 0.3458, 0.2942, 0.3515, 0.2928, 0.3445, 0.3111, 0.3426, 0.2942, 0.3515, 0.2656, 0.3618, 0.2639, 0.347, 0.2928, 0.3445, 0.2218, 0.324, 0.21, 0.3212, 0.2137, 0.3036, 0.2257, 0.306, 0.3262, 0.341, 0.3111, 0.3426, 0.3111, 0.3393, 0.3262, 0.3399, 0.2304, 0.3449, 0.2176, 0.3424, 0.2218, 0.324, 0.2338, 0.3267, 0.3111, 0.3426, 0.2928, 0.3445, 0.293, 0.3375, 0.3111, 0.3393, 0.2928, 0.3445, 0.2639, 0.347, 0.2654, 0.333, 0.293, 0.3375, 0.195, 0.3355, 0.1822, 0.3302, 0.1876, 0.3155, 0.2002, 0.3187, 0.1822, 0.3302, 0.1742, 0.3262, 0.1795, 0.3132, 0.1876, 0.3155, 0.3774, 0.3367, 0.3627, 0.3378, 0.3623, 0.3367, 0.3766, 0.3337, 0.3627, 0.3378, 0.3446, 0.3402, 0.3445, 0.34, 0.3623, 0.3367, 0.255, 0.3469, 0.2412, 0.3461, 0.2438, 0.3287, 0.2569, 0.3313, 0.2176, 0.3424, 0.2052, 0.339, 0.21, 0.3212, 0.2218, 0.324, 0.2052, 0.339, 0.195, 0.3355, 0.2002, 0.3187, 0.21, 0.3212, 0.2412, 0.3461, 0.2304, 0.3449, 0.2338, 0.3267, 0.2438, 0.3287, 0.2639, 0.347, 0.255, 0.3469, 0.2569, 0.3313, 0.2654, 0.333, 0.3942, 0.3344, 0.3774, 0.3367, 0.3766, 0.3337, 0.3921, 0.3289, 0.1742, 0.3262, 0.1496, 0.3107, 0.1543, 0.3049, 0.1795, 0.3132, 0.2034, 0.302, 0.1904, 0.3005, 0.2217, 0.1533, 0.2326, 0.1544, 0.21, 0.3212, 0.2002, 0.3187, 0.2034, 0.302, 0.2137, 0.3036, 0.2438, 0.3287, 0.2338, 0.3267, 0.2379, 0.3089, 0.2482, 0.3119, 0.2654, 0.333, 0.2569, 0.3313, 0.2612, 0.3163, 0.2697, 0.3195, 0.3921, 0.3289, 0.3766, 0.3337, 0.3753, 0.3309, 0.3893, 0.3242, 0.1795, 0.3132, 0.1543, 0.3049, 0.1573, 0.2991, 0.1818, 0.2998, 0.3445, 0.34, 0.3262, 0.3399, 0.3263, 0.3388, 0.3444, 0.3398, 0.3262, 0.3399, 0.3111, 0.3393, 0.3115, 0.3361, 0.3263, 0.3388, 0.2338, 0.3267, 0.2218, 0.324, 0.2257, 0.306, 0.2379, 0.3089, 0.3111, 0.3393, 0.293, 0.3375, 0.2947, 0.3308, 0.3115, 0.3361, 0.293, 0.3375, 0.2654, 0.333, 0.2697, 0.3195, 0.2947, 0.3308, 0.2002, 0.3187, 0.1876, 0.3155, 0.1904, 0.3005, 0.2034, 0.302, 0.1876, 0.3155, 0.1795, 0.3132, 0.1818, 0.2998, 0.1904, 0.3005, 0.3766, 0.3337, 0.3623, 0.3367, 0.3619, 0.3357, 0.3753, 0.3309, 0.3623, 0.3367, 0.3445, 0.34, 0.3444, 0.3398, 0.3619, 0.3357, 0.2569, 0.3313, 0.2438, 0.3287, 0.2482, 0.3119, 0.2612, 0.3163, 0.2811, 0.163, 0.2705, 0.1605, 0.2708, 0.1595, 0.2814, 0.1606, 0.1904, 0.3005, 0.1818, 0.2998, 0.2158, 0.1527, 0.2217, 0.1533, 0.3753, 0.3309, 0.3619, 0.3357, 0.3451, 0.1664, 0.354, 0.1641, 0.3619, 0.3357, 0.3444, 0.3398, 0.3346, 0.1681, 0.3451, 0.1664, 0.2612, 0.3163, 0.2482, 0.3119, 0.2705, 0.1605, 0.2811, 0.163, 0.2257, 0.306, 0.2137, 0.3036, 0.2411, 0.1553, 0.2518, 0.1563, 0.2137, 0.3036, 0.2034, 0.302, 0.2326, 0.1544, 0.2411, 0.1553, 0.2482, 0.3119, 0.2379, 0.3089, 0.2623, 0.1587, 0.2705, 0.1605, 0.2697, 0.3195, 0.2612, 0.3163, 0.2811, 0.163, 0.2866, 0.1645, 0.3893, 0.3242, 0.3753, 0.3309, 0.354, 0.1641, 0.3662, 0.1602, 0.1818, 0.2998, 0.1573, 0.2991, 0.1959, 0.15, 0.2158, 0.1527, 0.3444, 0.3398, 0.3263, 0.3388, 0.324, 0.169, 0.3346, 0.1681, 0.3263, 0.3388, 0.3115, 0.3361, 0.3157, 0.1691, 0.324, 0.169, 0.2379, 0.3089, 0.2257, 0.306, 0.2518, 0.1563, 0.2623, 0.1587, 0.3115, 0.3361, 0.2947, 0.3308, 0.3053, 0.1684, 0.3157, 0.1691, 0.2947, 0.3308, 0.2697, 0.3195, 0.2866, 0.1645, 0.3053, 0.1684, 0.3053, 0.1619, 0.2877, 0.1613, 0.2883, 0.1579, 0.3044, 0.1556, 0.2518, 0.1563, 0.2411, 0.1553, 0.2413, 0.1549, 0.2518, 0.1563, 0.2411, 0.1553, 0.2326, 0.1544, 0.2328, 0.1534, 0.2413, 0.1549, 0.2705, 0.1605, 0.2623, 0.1587, 0.2623, 0.1583, 0.2708, 0.1595, 0.2866, 0.1645, 0.2811, 0.163, 0.2814, 0.1606, 0.2877, 0.1613, 0.3662, 0.1602, 0.354, 0.1641, 0.3514, 0.1561, 0.362, 0.1524, 0.2158, 0.1527, 0.1959, 0.15, 0.1997, 0.1437, 0.2163, 0.1496, 0.3346, 0.1681, 0.324, 0.169, 0.3234, 0.1609, 0.3332, 0.1597, 0.324, 0.169, 0.3157, 0.1691, 0.3154, 0.1615, 0.3234, 0.1609, 0.2623, 0.1587, 0.2518, 0.1563, 0.2518, 0.1563, 0.2623, 0.1583, 0.3157, 0.1691, 0.3053, 0.1684, 0.3053, 0.1619, 0.3154, 0.1615, 0.3053, 0.1684, 0.2866, 0.1645, 0.2877, 0.1613, 0.3053, 0.1619, 0.2326, 0.1544, 0.2217, 0.1533, 0.2224, 0.1511, 0.2328, 0.1534, 0.2217, 0.1533, 0.2158, 0.1527, 0.2163, 0.1496, 0.2224, 0.1511, 0.354, 0.1641, 0.3451, 0.1664, 0.3431, 0.158, 0.3514, 0.1561, 0.3451, 0.1664, 0.3346, 0.1681, 0.3332, 0.1597, 0.3431, 0.158, 0.2174, 0.1465, 0.204, 0.1391, 0.2618, 0.0002095, 0.2694, 0.006816, 0.2328, 0.1534, 0.2224, 0.1511, 0.2234, 0.1489, 0.233, 0.1524, 0.2224, 0.1511, 0.2163, 0.1496, 0.2174, 0.1465, 0.2234, 0.1489, 0.3514, 0.1561, 0.3431, 0.158, 0.3413, 0.1501, 0.3492, 0.1486, 0.3431, 0.158, 0.3332, 0.1597, 0.3319, 0.1517, 0.3413, 0.1501, 0.2814, 0.1606, 0.2708, 0.1595, 0.2709, 0.1585, 0.2813, 0.1582, 0.2518, 0.1563, 0.2413, 0.1549, 0.2415, 0.1546, 0.2518, 0.1563, 0.2413, 0.1549, 0.2328, 0.1534, 0.233, 0.1524, 0.2415, 0.1546, 0.2708, 0.1595, 0.2623, 0.1583, 0.2622, 0.1579, 0.2709, 0.1585, 0.2877, 0.1613, 0.2814, 0.1606, 0.2813, 0.1582, 0.2883, 0.1579, 0.362, 0.1524, 0.3514, 0.1561, 0.3492, 0.1486, 0.3583, 0.1464, 0.2163, 0.1496, 0.1997, 0.1437, 0.204, 0.1391, 0.2174, 0.1465, 0.3332, 0.1597, 0.3234, 0.1609, 0.3225, 0.1531, 0.3319, 0.1517, 0.3234, 0.1609, 0.3154, 0.1615, 0.3144, 0.1542, 0.3225, 0.1531, 0.2623, 0.1583, 0.2518, 0.1563, 0.2518, 0.1563, 0.2622, 0.1579, 0.3154, 0.1615, 0.3053, 0.1619, 0.3044, 0.1556, 0.3144, 0.1542, 0.3017, 0.0109, 0.3, 0.01275, 0.2997, 0.01265, 0.3019, 0.0107, 0.3319, 0.1517, 0.3225, 0.1531, 0.3017, 0.0109, 0.3043, 0.008274, 0.3225, 0.1531, 0.3144, 0.1542, 0.3, 0.01275, 0.3017, 0.0109, 0.2622, 0.1579, 0.2518, 0.1563, 0.2801, 0.01415, 0.2834, 0.01518, 0.3144, 0.1542, 0.3044, 0.1556, 0.2974, 0.01439, 0.3, 0.01275, 0.3044, 0.1556, 0.2883, 0.1579, 0.2901, 0.01554, 0.2974, 0.01439, 0.233, 0.1524, 0.2234, 0.1489, 0.2708, 0.008381, 0.2743, 0.01096, 0.2234, 0.1489, 0.2174, 0.1465, 0.2694, 0.006816, 0.2708, 0.008381, 0.3492, 0.1486, 0.3413, 0.1501, 0.3073, 0.005919, 0.3102, 0.004497, 0.3413, 0.1501, 0.3319, 0.1517, 0.3043, 0.008274, 0.3073, 0.005919, 0.2813, 0.1582, 0.2709, 0.1585, 0.2858, 0.01555, 0.2891, 0.01567, 0.2518, 0.1563, 0.2415, 0.1546, 0.2767, 0.01253, 0.2801, 0.01415, 0.2415, 0.1546, 0.233, 0.1524, 0.2743, 0.01096, 0.2767, 0.01253, 0.2709, 0.1585, 0.2622, 0.1579, 0.2834, 0.01518, 0.2858, 0.01555, 0.2883, 0.1579, 0.2813, 0.1582, 0.2891, 0.01567, 0.2901, 0.01554, 0.3583, 0.1464, 0.3492, 0.1486, 0.3102, 0.004497, 0.3146, 0.002516, 0.2776, 0.01123, 0.275, 0.009738, 0.3082, 0.00566, 0.307, 0.005409, 0.2834, 0.01518, 0.2801, 0.01415, 0.2806, 0.01281, 0.2836, 0.01393, 0.3, 0.01275, 0.2974, 0.01439, 0.2967, 0.01423, 0.2997, 0.01265, 0.2974, 0.01439, 0.2901, 0.01554, 0.2913, 0.01447, 0.2967, 0.01423, 0.2743, 0.01096, 0.2708, 0.008381, 0.2719, 0.007423, 0.275, 0.009738, 0.2708, 0.008381, 0.2694, 0.006816, 0.2697, 0.005938, 0.2719, 0.007423, 0.3102, 0.004497, 0.3073, 0.005919, 0.3066, 0.005278, 0.3097, 0.004241, 0.3073, 0.005919, 0.3043, 0.008274, 0.3044, 0.00821, 0.3066, 0.005278, 0.2891, 0.01567, 0.2858, 0.01555, 0.2861, 0.01438, 0.289, 0.01477, 0.2801, 0.01415, 0.2767, 0.01253, 0.2776, 0.01123, 0.2806, 0.01281, 0.2767, 0.01253, 0.2743, 0.01096, 0.275, 0.009738, 0.2776, 0.01123, 0.2858, 0.01555, 0.2834, 0.01518, 0.2836, 0.01393, 0.2861, 0.01438, 0.2901, 0.01554, 0.2891, 0.01567, 0.289, 0.01477, 0.2913, 0.01447, 0.3146, 0.002516, 0.3102, 0.004497, 0.3097, 0.004241, 0.3121, 0.00297, 0.2694, 0.006816, 0.2618, 0.0002095, 0.2659, 0.0001589, 0.2697, 0.005938, 0.3043, 0.008274, 0.3017, 0.0109, 0.3019, 0.0107, 0.3044, 0.00821, 0.3096, 0.005916, 0.3095, 0.007352, 0.305, 0.00287, 0.3046, 0.003081, 0.3068, 0.005566, 0.3063, 0.005585, 0.3058, 0.005618, 0.3054, 0.005587, 0.305, 0.005565, 0.3048, 0.005487, 0.3048, 0.00558, 0.3051, 0.00549, 0.3055, 0.005493, 0.3061, 0.005419, 0.307, 0.005409, 0.3082, 0.00566, 0.2861, 0.01438, 0.2836, 0.01393, 0.3055, 0.005493, 0.3051, 0.00549, 0.2913, 0.01447, 0.289, 0.01477, 0.3048, 0.00558, 0.3048, 0.005487, 0.3121, 0.00297, 0.3097, 0.004241, 0.3046, 0.003081, 0.305, 0.00287, 0.2697, 0.005938, 0.2659, 0.0001589, 0.305, 0.00287, 0.3095, 0.007352, 0.3044, 0.00821, 0.3019, 0.0107, 0.3058, 0.005618, 0.3063, 0.005585, 0.3019, 0.0107, 0.2997, 0.01265, 0.3054, 0.005587, 0.3058, 0.005618, 0.2836, 0.01393, 0.2806, 0.01281, 0.3061, 0.005419, 0.3055, 0.005493, 0.2997, 0.01265, 0.2967, 0.01423, 0.305, 0.005565, 0.3054, 0.005587, 0.2967, 0.01423, 0.2913, 0.01447, 0.3048, 0.005487, 0.305, 0.005565, 0.275, 0.009738, 0.2719, 0.007423, 0.3096, 0.005916, 0.3082, 0.00566, 0.2719, 0.007423, 0.2697, 0.005938, 0.3095, 0.007352, 0.3096, 0.005916, 0.3097, 0.004241, 0.3066, 0.005278, 0.3068, 0.005566, 0.3046, 0.003081, 0.3066, 0.005278, 0.3044, 0.00821, 0.3063, 0.005585, 0.3068, 0.005566, 0.289, 0.01477, 0.2861, 0.01438, 0.3051, 0.00549, 0.3048, 0.00558, 0.2806, 0.01281, 0.2776, 0.01123, 0.307, 0.005409, 0.3061, 0.005419])
me_cube.materials.append(mat_material)
me_cube.use_mirror_vertex_groups = False
me_cube.use_paint_bone_selection = False
me_cube.use_paint_mask = True
me_cube.update()
me_cube.normals_split_custom_set([tuple(v) for v in zip(*[iter([-0.07535, 0.1263, -0.9891, -0.006003, 0.1515, -0.9884, -0.006009, -0.1516, -0.9884, -0.07535, -0.1263, -0.9891, -1.0, 0.0, 0.0, -1.0, 0.0, 0.0, -1.0, 0.0, 0.0, -1.0, 0.0, 0.0, 0.08471, 0.9964, -4.259e-08, 0.08471, 0.9964, -4.259e-08, 0.08471, 0.9964, -4.259e-08, 0.08471, 0.9964, -4.259e-08, 0.08471, -0.9964, 5.485e-08, 0.08471, -0.9964, 5.485e-08, 0.08471, -0.9964, 5.485e-08, 0.08471, -0.9964, 5.485e-08, 0.08471, -5.999e-09, 0.9964, 0.08471, -5.999e-09, 0.9964, 0.08471, -5.999e-09, 0.9964, 0.08471, -5.999e-09, 0.9964, 0.9779, 0.148, -0.1479, 0.9779, 0.1479, 0.148, 0.9779, -0.148, 0.1479, 0.9779, -0.1479, -0.148, -0.006036, 0.9884, 0.1516, -0.02167, 0.7069, 0.7069, 0.5774, 0.5773, 0.5773, 0.699, 0.699, 0.1511, -0.006031, 0.1516, 0.9884, 0.699, 0.1511, 0.699, 0.5773, 0.5774, 0.5773, -0.02169, 0.7069, 0.7069, 0.9779, 0.148, 0.148, 0.699, 0.699, 0.1511, 0.5773, 0.5773, 0.5774, 0.699, 0.1511, 0.699, -0.006037, 0.1516, -0.9884, -0.02167, 0.7069, -0.7069, 0.5773, 0.5774, -0.5773, 0.699, 0.1511, -0.699, -0.006031, 0.9884, -0.1516, 0.699, 0.699, -0.1511, 0.5773, 0.5774, -0.5774, -0.02169, 0.7069, -0.7069, 0.9779, 0.148, -0.148, 0.699, 0.1511, -0.699, 0.5773, 0.5774, -0.5773, 0.699, 0.699, -0.1511, 0.9779, -0.148, 0.148, 0.699, -0.1511, 0.699, 0.5773, -0.5774, 0.5773, 0.699, -0.699, 0.1511, -0.006037, -0.1516, 0.9884, -0.02167, -0.7069, 0.7069, 0.5773, -0.5774, 0.5773, 0.699, -0.1511, 0.699, -0.006031, -0.9884, 0.1516, 0.699, -0.699, 0.1511, 0.5773, -0.5774, 0.5774, -0.02169, -0.7069, 0.7069, 0.9779, -0.148, -0.148, 0.699, -0.699, -0.1511, 0.5773, -0.5773, -0.5774, 0.699, -0.1511, -0.699, -0.006036, -0.9884, -0.1516, -0.02167, -0.7069, -0.7069, 0.5774, -0.5773, -0.5773, 0.699, -0.699, -0.1511, -0.006031, -0.1516, -0.9884, 0.699, -0.1511, -0.699, 0.5773, -0.5774, -0.5773, -0.02169, -0.7069, -0.7069, -0.2653, 0.927, 0.2653, -0.2653, 0.927, 0.2653, -0.2653, 0.927, 0.2653, -0.2653, 0.927, 0.2653, -0.927, 0.2653, 0.2653, -0.927, 0.2653, 0.2653, -0.927, 0.2653, 0.2653, -0.927, 0.2653, 0.2653, -0.2653, 0.2653, 0.927, -0.2653, 0.2653, 0.927, -0.2653, 0.2653, 0.927, -0.2653, 0.2653, 0.927, -0.927, 0.2653, -0.2653, -0.927, 0.2653, -0.2653, -0.927, 0.2653, -0.2653, -0.927, 0.2653, -0.2653, -0.2653, 0.927, -0.2653, -0.2653, 0.927, -0.2653, -0.2653, 0.927, -0.2653, -0.2653, 0.927, -0.2653, -0.2653, 0.2653, -0.927, -0.2653, 0.2653, -0.927, -0.2653, 0.2653, -0.927, -0.2653, 0.2653, -0.927, -0.927, -0.2653, 0.2653, -0.927, -0.2653, 0.2653, -0.927, -0.2653, 0.2653, -0.927, -0.2653, 0.2653, -0.2653, -0.927, 0.2653, -0.2653, -0.927, 0.2653, -0.2653, -0.927, 0.2653, -0.2653, -0.927, 0.2653, -0.2653, -0.2653, 0.927, -0.2653, -0.2653, 0.927, -0.2653, -0.2653, 0.927, -0.2653, -0.2653, 0.927, -0.2653, -0.2653, -0.927, -0.2653, -0.2653, -0.927, -0.2653, -0.2653, -0.927, -0.2653, -0.2653, -0.927, -0.2653, -0.927, -0.2653, -0.2653, -0.927, -0.2653, -0.2653, -0.927, -0.2653, -0.2653, -0.927, -0.2653, -0.927, -0.2653, -0.2653, -0.927, -0.2653, -0.2653, -0.927, -0.2653, -0.2653, -0.927, -0.2653, -0.2653, -0.3138, 0.0, -0.9495, -0.3138, 0.0, -0.9495, -0.3138, 0.0, -0.9495, -0.3138, 0.0, -0.9495, -0.9495, 0.0, -0.3138, -0.9495, 0.0, -0.3138, -0.9495, 0.0, -0.3138, -0.9495, 0.0, -0.3138, 0.09738, 0.3123, -0.945, 0.09738, 0.3123, -0.945, 0.09738, 0.3123, -0.945, 0.09738, 0.3123, -0.945, 0.09738, 0.945, -0.3123, 0.09738, 0.945, -0.3123, 0.09738, 0.945, -0.3123, 0.09738, 0.945, -0.3123, 0.9779, 0.148, 0.1479, 0.9779, 0.148, -0.1479, 0.699, 0.699, -0.1511, 0.699, 0.699, 0.1511, 0.699, 0.699, 0.1511, 0.699, 0.699, -0.1511, -0.006006, 0.9884, -0.1515, -0.006006, 0.9884, 0.1515, -0.3138, -0.9495, 0.0, -0.3138, -0.9495, 0.0, -0.3138, -0.9495, 0.0, -0.3138, -0.9495, 0.0, -0.9495, -0.3138, 0.0, -0.9495, -0.3138, 0.0, -0.9495, -0.3138, 0.0, -0.9495, -0.3138, 0.0, -0.006006, -0.9884, 0.1515, -0.006006, -0.9884, -0.1515, 0.699, -0.699, -0.1511, 0.699, -0.699, 0.1511, 0.699, -0.699, 0.1511, 0.699, -0.699, -0.1511, 0.9779, -0.148, -0.1479, 0.9779, -0.148, 0.1479, -0.3138, 0.9495, 0.0, -0.3138, 0.9495, 0.0, -0.3138, 0.9495, 0.0, -0.3138, 0.9495, 0.0, -0.9495, 0.3138, 0.0, -0.9495, 0.3138, 0.0, -0.9495, 0.3138, 0.0, -0.9495, 0.3138, 0.0, 0.09738, -0.3123, 0.945, 0.09738, -0.3123, 0.945, 0.09738, -0.3123, 0.945, 0.09738, -0.3123, 0.945, 0.09738, -0.945, 0.3123, 0.09738, -0.945, 0.3123, 0.09738, -0.945, 0.3123, 0.09738, -0.945, 0.3123, -0.006006, 0.1515, 0.9884, -0.006006, -0.1515, 0.9884, 0.699, -0.1511, 0.699, 0.699, 0.1511, 0.699, 0.699, 0.1511, 0.699, 0.699, -0.1511, 0.699, 0.9779, -0.1479, 0.148, 0.9779, 0.1479, 0.148, -0.07535, -0.1263, -0.9891, -0.006023, -0.1516, -0.9884, -0.02168, -0.7069, -0.7069, -0.1112, -0.7027, -0.7027, -0.1112, -0.7027, -0.7027, -0.02166, -0.707, -0.7069, -0.006016, -0.9884, -0.1516, -0.09426, -0.9829, -0.158, -0.3138, 0.0, 0.9495, -0.3138, 0.0, 0.9495, -0.3138, 0.0, 0.9495, -0.3138, 0.0, 0.9495, -0.9495, 0.0, 0.3138, -0.9495, 0.0, 0.3138, -0.9495, 0.0, 0.3138, -0.9495, 0.0, 0.3138, -0.09425, 0.158, 0.9829, -0.006023, 0.1516, 0.9884, -0.02168, 0.7069, 0.7069, -0.1112, 0.7027, 0.7027, -0.1112, 0.7027, 0.7027, -0.02166, 0.707, 0.7069, -0.006016, 0.9884, 0.1516, -0.09426, 0.9829, 0.158, -0.006006, -0.1515, -0.9884, -0.006006, 0.1515, -0.9884, 0.699, 0.1511, -0.699, 0.699, -0.1511, -0.699, 0.699, -0.1511, -0.699, 0.699, 0.1511, -0.699, 0.9779, 0.1479, -0.148, 0.9779, -0.1479, -0.148, -0.09423, 0.9829, -0.158, -0.09424, 0.9829, 0.158, -0.006003, 0.9884, 0.1515, -0.006009, 0.9884, -0.1516, 0.0, 1.0, 9.568e-09, 0.0, 1.0, 9.568e-09, -0.09427, 0.9829, 0.158, -0.09427, 0.9829, -0.158, 0.09738, 0.945, 0.3123, 0.09738, 0.945, 0.3123, 0.09738, 0.945, 0.3123, 0.09738, 0.945, 0.3123, 0.0, 0.9495, 0.3138, -0.1112, 0.7027, 0.7027, -0.09425, 0.9829, 0.158, 0.0, 0.9495, 0.3138, 0.09738, 0.3123, 0.945, 0.09738, 0.3123, 0.945, 0.09738, 0.3123, 0.945, 0.09738, 0.3123, 0.945, 0.0, 0.3138, 0.9495, -0.09425, 0.158, 0.9829, -0.1112, 0.7027, 0.7027, 0.0, 0.3138, 0.9495, 0.09738, -0.945, -0.3123, 0.09738, -0.945, -0.3123, 0.09738, -0.945, -0.3123, 0.09738, -0.945, -0.3123, 0.0, -0.9495, -0.3138, -0.1112, -0.7027, -0.7027, -0.09425, -0.9829, -0.158, 0.0, -0.9495, -0.3138, 0.09738, -0.3123, -0.945, 0.09738, -0.3123, -0.945, 0.09738, -0.3123, -0.945, 0.09738, -0.3123, -0.945, 0.0, -0.3138, -0.9495, -0.07535, -0.1263, -0.9891, -0.1112, -0.7027, -0.7027, 0.0, -0.3138, -0.9495, -0.02168, -0.7069, 0.7069, -0.1112, -0.7027, 0.7027, -0.09425, -0.9829, 0.158, -0.006023, -0.9884, 0.1516, -0.1112, -0.7027, 0.7027, 0.0, -0.9495, 0.3138, 0.0, -0.9495, 0.3138, -0.09425, -0.9829, 0.158, -0.006017, -0.1516, 0.9884, -0.09426, -0.158, 0.9829, -0.1112, -0.7027, 0.7027, -0.02166, -0.7069, 0.707, -0.09425, -0.158, 0.9829, 0.0, -0.3138, 0.9495, 0.0, -0.3138, 0.9495, -0.1112, -0.7027, 0.7027, -0.02168, 0.7069, -0.7069, -0.1112, 0.7027, -0.7027, -0.09425, 0.9829, -0.158, -0.006023, 0.9884, -0.1516, -0.1112, 0.7027, -0.7027, 0.0, 0.9495, -0.3138, 0.0, 0.9495, -0.3138, -0.09425, 0.9829, -0.158, -0.006017, 0.1516, -0.9884, -0.07536, 0.1263, -0.9891, -0.1112, 0.7027, -0.7027, -0.02166, 0.7069, -0.707, -0.07535, 0.1263, -0.9891, 0.0, 0.3138, -0.9495, 0.0, 0.3138, -0.9495, -0.1112, 0.7027, -0.7027, -0.006009, 0.1516, 0.9884, -0.09423, 0.158, 0.9829, -0.09424, -0.158, 0.9829, -0.006003, -0.1515, 0.9884, -0.09427, 0.158, 0.9829, 0.0, 0.0, 1.0, 0.0, 0.0, 1.0, -0.09427, -0.158, 0.9829, -0.006003, -0.9884, -0.1515, -0.006009, -0.9884, 0.1516, -0.09423, -0.9829, 0.158, -0.09424, -0.9829, -0.158, -0.09427, -0.9829, -0.158, -0.09427, -0.9829, 0.158, 0.0, -1.0, -2.494e-08, 0.0, -1.0, -2.494e-08, 0.08471, 5.999e-09, -0.9964, 0.08471, 5.999e-09, -0.9964, 0.08471, 5.999e-09, -0.9964, 0.08471, 5.999e-09, -0.9964, 0.7416, -1.098e-05, -0.6709, 0.7001, -0.2354, -0.6741, 0.9479, -0.3187, 7.153e-06, 1.0, 3.442e-06, 7.941e-06, 0.5396, 0.3954, -0.7433, 0.3518, 0.655, -0.6687, -0.03517, 0.7507, -0.6597, -0.3807, 0.6073, -0.6973, -0.5044, 0.3628, -0.7836, 0.0, 4.617e-08, -1.0, -0.07534, 0.1263, -0.9891, -0.5044, -0.3628, -0.7836, -0.3807, -0.6073, -0.6973, -0.03519, -0.7507, -0.6597, 0.3518, -0.655, -0.6687, 0.5396, -0.3954, -0.7433, -0.07535, -0.1263, -0.9891, -1.259e-07, 7.524e-08, -1.0, -0.5044, 0.3628, -0.7836, -0.6434, 0.2129, -0.7353, -0.6767, 2.227e-05, -0.7362, -0.6434, -0.213, -0.7353, -0.5044, -0.3628, -0.7836, 4.198e-07, -6.141e-08, -1.0, 4.198e-07, -6.141e-08, -1.0, 0.5396, -0.3954, -0.7433, 0.7001, -0.2354, -0.6741, 0.7415, -2.454e-05, -0.6709, 0.7001, 0.2354, -0.6741, 0.5396, 0.3954, -0.7433, -0.07533, 0.1263, -0.9891, -0.07534, -0.1263, -0.9891, -0.5044, 0.3628, -0.7836, -0.3807, 0.6073, -0.6973, -0.4968, 0.867, -0.04001, -0.8023, 0.5936, -0.06286, -0.6434, -0.2129, -0.7353, -0.6767, 3.543e-05, -0.7362, -0.9969, -5.181e-06, -0.07835, -0.9445, -0.3201, -0.07415, 0.3518, -0.655, -0.6688, -0.03517, -0.7507, -0.6598, -0.06606, -0.9976, -0.01928, 0.4488, -0.8936, -0.006961, -0.3807, 0.6073, -0.6973, -0.03521, 0.7507, -0.6597, -0.06604, 0.9976, -0.01929, -0.4968, 0.867, -0.03999, 0.5396, 0.3954, -0.7433, 0.7001, 0.2353, -0.6741, 0.9479, 0.3186, 7.148e-06, 0.8066, 0.591, 7.184e-06, -0.9445, 0.3201, -0.07414, -0.8023, 0.5936, -0.06284, -0.8037, 0.5931, 0.04697, -0.9458, 0.3199, 0.05536, 0.7001, 0.2354, -0.6741, 0.7416, 1.1e-05, -0.6709, 1.0, -3.472e-06, 7.904e-06, 0.9479, 0.3187, 7.181e-06, -0.03518, 0.7507, -0.6598, 0.3518, 0.655, -0.6688, 0.4488, 0.8936, -0.00696, -0.06607, 0.9976, -0.01928, 0.5396, -0.3953, -0.7433, 0.3518, -0.655, -0.6687, 0.4488, -0.8936, -0.006978, 0.8066, -0.5911, 7.235e-06, 0.3518, 0.655, -0.6687, 0.5396, 0.3953, -0.7433, 0.8066, 0.5911, 7.174e-06, 0.4488, 0.8936, -0.006978, -0.0352, -0.7507, -0.6597, -0.3807, -0.6073, -0.6973, -0.4968, -0.867, -0.03998, -0.06603, -0.9976, -0.01929, -0.3807, -0.6073, -0.6973, -0.5044, -0.3628, -0.7836, -0.8023, -0.5936, -0.06285, -0.4968, -0.867, -0.04, -0.6767, -5.147e-05, -0.7362, -0.6434, 0.2129, -0.7353, -0.9445, 0.3201, -0.07416, -0.9969, 3.159e-06, -0.07836, -0.5044, -0.3628, -0.7836, -0.6434, -0.2129, -0.7353, -0.9445, -0.3201, -0.07415, -0.8023, -0.5936, -0.06286, 0.7001, -0.2353, -0.6741, 0.5396, -0.3954, -0.7433, 0.8066, -0.591, 7.165e-06, 0.9479, -0.3186, 7.192e-06, -0.6435, 0.2129, -0.7353, -0.5044, 0.3628, -0.7836, -0.8023, 0.5936, -0.06287, -0.9445, 0.3201, -0.07415, -0.07793, 0.997, 0.00417, 0.4336, 0.9008, -0.02578, 0.4319, 0.8961, -0.1023, -0.0696, 0.9974, 0.0165, 1.0, 3.919e-06, -8.093e-06, 0.9479, -0.3187, -7.368e-06, 0.947, -0.3165, -0.05492, 0.9983, -1.507e-05, -0.05779, 0.8066, 0.591, -7.324e-06, 0.9479, 0.3186, -7.368e-06, 0.947, 0.3165, -0.05492, 0.8077, 0.5878, -0.04698, -0.9969, -1.647e-05, -0.07839, -0.9445, 0.3201, -0.07414, -0.9458, 0.3199, 0.05537, -0.9989, -1.565e-06, 0.04652, -0.4967, -0.867, -0.03998, -0.8023, -0.5936, -0.06285, -0.8037, -0.5931, 0.04697, -0.4909, -0.8707, 0.02837, -0.06603, -0.9976, -0.01928, -0.4968, -0.867, -0.03998, -0.4909, -0.8707, 0.02836, -0.07791, -0.997, 0.004183, -0.9445, -0.3201, -0.07414, -0.9969, 1.647e-05, -0.07839, -0.9989, 1.58e-06, 0.04652, -0.9458, -0.3199, 0.05537, -0.8023, -0.5936, -0.06284, -0.9445, -0.3201, -0.07414, -0.9458, -0.3199, 0.05536, -0.8037, -0.5931, 0.04697, -0.06605, 0.9976, -0.01929, 0.4488, 0.8936, -0.006972, 0.4336, 0.9008, -0.02579, -0.07794, 0.9969, 0.004179, 0.4488, 0.8936, -0.006963, 0.8066, 0.5911, -7.359e-06, 0.8077, 0.5878, -0.047, 0.4335, 0.9008, -0.02577, 0.4488, -0.8936, -0.006972, -0.06605, -0.9976, -0.01929, -0.07794, -0.9969, 0.004179, 0.4336, -0.9008, -0.02579, 0.9479, -0.3186, -5.151e-05, 0.8066, -0.591, -7.359e-06, 0.8077, -0.5878, -0.04698, 0.947, -0.3165, -0.05492, -0.4968, 0.867, -0.03998, -0.06603, 0.9976, -0.01928, -0.07791, 0.997, 0.004183, -0.4909, 0.8707, 0.02836, 0.8066, -0.5911, -7.324e-06, 0.4488, -0.8936, -0.006963, 0.4335, -0.9008, -0.02577, 0.8077, -0.5878, -0.047, 0.9479, 0.3187, -7.333e-06, 1.0, -3.979e-06, -8.131e-06, 0.9983, 1.501e-05, -0.05779, 0.947, 0.3165, -0.05492, -0.8023, 0.5936, -0.06285, -0.4967, 0.867, -0.03998, -0.4909, 0.8707, 0.02837, -0.8037, 0.5931, 0.04697, -0.4707, -0.8752, 0.1116, -0.781, -0.5965, 0.1851, -0.7172, -0.5965, 0.3602, -0.4323, -0.8752, 0.2171, 0.9983, 9.914e-06, -0.05779, 0.947, -0.3165, -0.05492, 0.9234, -0.3153, -0.2188, 0.973, 8.047e-07, -0.2306, 0.947, -0.3165, -0.05491, 0.8077, -0.5878, -0.04699, 0.7887, -0.5857, -0.1869, 0.9234, -0.3153, -0.2188, -0.9458, -0.3199, 0.05537, -0.9628, -0.1655, 0.1125, -0.973, -3.043e-06, 0.2306, -0.9212, -0.3221, 0.2183, 0.8077, -0.5878, -0.04698, 0.4336, -0.9008, -0.02575, 0.4319, -0.8961, -0.1024, 0.7887, -0.5857, -0.1869, 0.4336, -0.9008, -0.02577, -0.07793, -0.997, 0.004176, -0.0696, -0.9974, 0.01651, 0.4319, -0.8961, -0.1023, -0.8037, 0.5932, 0.04697, -0.4909, 0.8707, 0.02837, -0.4707, 0.8752, 0.1116, -0.781, 0.5965, 0.1851, -0.4909, 0.8707, 0.02837, -0.07793, 0.997, 0.004175, -0.06958, 0.9974, 0.01649, -0.4707, 0.8752, 0.1116, 0.8077, 0.5878, -0.047, 0.947, 0.3165, -0.05491, 0.9234, 0.3153, -0.2189, 0.7887, 0.5857, -0.1869, 0.947, 0.3165, -0.05492, 0.9983, -1.115e-05, -0.05779, 0.973, 1.61e-06, -0.2306, 0.9234, 0.3153, -0.2189, -0.4909, -0.8707, 0.02838, -0.8037, -0.5932, 0.04698, -0.781, -0.5965, 0.1851, -0.4707, -0.8752, 0.1116, -0.9989, -2.934e-05, 0.04652, -0.9458, 0.3199, 0.05536, -0.9212, 0.3221, 0.2183, -0.9586, 0.1648, 0.112, -0.9458, 0.3199, 0.05536, -0.8037, 0.5932, 0.04696, -0.781, 0.5965, 0.1851, -0.9212, 0.3222, 0.2183, -0.8037, -0.5932, 0.04696, -0.9458, -0.32, 0.05537, -0.9212, -0.3222, 0.2183, -0.7809, -0.5965, 0.1851, -0.07793, -0.997, 0.004183, -0.4909, -0.8707, 0.02838, -0.4707, -0.8752, 0.1116, -0.06958, -0.9974, 0.0165, 0.4336, 0.9008, -0.02577, 0.8077, 0.5878, -0.04699, 0.7887, 0.5857, -0.1869, 0.4319, 0.8961, -0.1024, 0.3966, -0.8961, -0.1992, -0.06393, -0.9974, 0.0321, -0.06238, -0.997, 0.04689, 0.3487, -0.9008, -0.2589, -0.973, 1.547e-05, 0.2306, -0.9212, 0.3222, 0.2183, -0.846, 0.3222, 0.4249, -0.9069, 0.1648, 0.3301, -0.9212, 0.3221, 0.2183, -0.781, 0.5965, 0.1851, -0.7172, 0.5965, 0.3602, -0.846, 0.3221, 0.4249, -0.781, -0.5965, 0.1851, -0.9212, -0.3221, 0.2183, -0.846, -0.3221, 0.4249, -0.7172, -0.5965, 0.3602, -0.06958, -0.9974, 0.01649, -0.4707, -0.8752, 0.1116, -0.4323, -0.8752, 0.2171, -0.0639, -0.9974, 0.0321, 0.4319, 0.8961, -0.1024, 0.7887, 0.5857, -0.1869, 0.7243, 0.5857, -0.3638, 0.3966, 0.8961, -0.1992, -0.06961, 0.9974, 0.01649, 0.4319, 0.8961, -0.1024, 0.3966, 0.8961, -0.1992, -0.06392, 0.9974, 0.03211, 0.973, -1.999e-06, -0.2306, 0.9234, -0.3153, -0.2189, 0.8481, -0.3153, -0.4259, 0.8936, 3.725e-07, -0.4488, 0.9234, -0.3153, -0.2189, 0.7887, -0.5857, -0.1869, 0.7243, -0.5857, -0.3637, 0.8481, -0.3153, -0.4259, -0.9212, -0.3222, 0.2183, -0.9069, -0.1648, 0.3301, -0.8936, -1.47e-05, 0.4488, -0.846, -0.3221, 0.4249, 0.7887, -0.5857, -0.1869, 0.4319, -0.8961, -0.1023, 0.3966, -0.8961, -0.1992, 0.7243, -0.5857, -0.3638, 0.4319, -0.8961, -0.1024, -0.0696, -0.9974, 0.01649, -0.06392, -0.9974, 0.03211, 0.3967, -0.8961, -0.1992, -0.781, 0.5965, 0.1851, -0.4707, 0.8752, 0.1116, -0.4323, 0.8752, 0.2171, -0.7172, 0.5965, 0.3602, -0.4707, 0.8752, 0.1116, -0.06958, 0.9974, 0.01648, -0.0639, 0.9974, 0.03209, -0.4323, 0.8752, 0.2171, 0.7887, 0.5857, -0.1869, 0.9234, 0.3153, -0.2189, 0.8481, 0.3153, -0.4259, 0.7243, 0.5857, -0.3638, 0.9234, 0.3153, -0.2189, 0.973, -1.267e-06, -0.2306, 0.8936, 1.31e-06, -0.4488, 0.8481, 0.3153, -0.4259, -0.06239, 0.9969, 0.0469, 0.3487, 0.9008, -0.2589, 0.3337, 0.9121, -0.2382, -0.07659, 0.9956, 0.05354, -0.7172, 0.5965, 0.3602, -0.4323, 0.8752, 0.2171, -0.3943, 0.8707, 0.2938, -0.6459, 0.5932, 0.4806, -0.4323, 0.8752, 0.2171, -0.0639, 0.9974, 0.03208, -0.06239, 0.997, 0.04689, -0.3943, 0.8707, 0.2938, 0.7243, 0.5857, -0.3638, 0.8481, 0.3153, -0.4259, 0.7607, 0.3165, -0.5667, 0.6489, 0.5878, -0.4832, 0.8481, 0.3153, -0.4259, 0.8936, -1.609e-06, -0.4488, 0.8019, -1.041e-05, -0.5974, 0.7607, 0.3165, -0.5666, -0.4323, -0.8752, 0.2171, -0.7172, -0.5965, 0.3602, -0.6459, -0.5932, 0.4806, -0.3943, -0.8707, 0.2938, -0.8936, 8.323e-06, 0.4488, -0.846, 0.3221, 0.4249, -0.7601, 0.3199, 0.5656, -0.8098, 0.1655, 0.5327, -0.846, 0.3222, 0.4249, -0.7172, 0.5965, 0.3602, -0.6459, 0.5932, 0.4806, -0.7601, 0.3199, 0.5655, -0.7172, -0.5965, 0.3602, -0.846, -0.3222, 0.4249, -0.7601, -0.3199, 0.5655, -0.6459, -0.5932, 0.4806, -0.0639, -0.9974, 0.03209, -0.4323, -0.8752, 0.2171, -0.3943, -0.8707, 0.2938, -0.06238, -0.997, 0.04689, 0.3966, 0.8961, -0.1992, 0.7243, 0.5857, -0.3638, 0.6489, 0.5878, -0.4832, 0.3487, 0.9008, -0.259, -0.06393, 0.9974, 0.0321, 0.3966, 0.8961, -0.1992, 0.3487, 0.9008, -0.259, -0.06238, 0.997, 0.04689, 0.8936, -8.829e-07, -0.4488, 0.8481, -0.3153, -0.4259, 0.7607, -0.3165, -0.5666, 0.8019, 1.158e-05, -0.5974, 0.8481, -0.3153, -0.4259, 0.7243, -0.5857, -0.3638, 0.6489, -0.5878, -0.4832, 0.7607, -0.3165, -0.5667, -0.846, -0.3221, 0.4249, -0.8063, -0.1648, 0.5304, -0.7951, -1.951e-05, 0.6065, -0.7601, -0.3199, 0.5656, 0.7243, -0.5857, -0.3638, 0.3967, -0.8961, -0.1992, 0.3487, -0.9008, -0.259, 0.6489, -0.5878, -0.4832, -0.6602, 0.5862, 0.4696, -0.4155, 0.8606, 0.2946, -0.4813, 0.8555, 0.1912, -0.7546, 0.5838, 0.2998, 0.8019, -1.385e-05, -0.5974, 0.7607, -0.3165, -0.5666, 0.7724, -0.3201, -0.5486, 0.8138, -1.773e-06, -0.5811, 0.7607, -0.3165, -0.5666, 0.6489, -0.5878, -0.4832, 0.656, -0.5936, -0.4661, 0.7724, -0.3201, -0.5486, -0.7601, -0.3199, 0.5655, -0.7951, 2.861e-06, 0.6065, -0.8146, -4.87e-06, 0.5801, -0.7731, -0.3155, 0.5503, 0.6489, -0.5878, -0.4832, 0.3487, -0.9008, -0.2589, 0.3337, -0.9121, -0.2382, 0.656, -0.5936, -0.4661, 0.3487, -0.9008, -0.2589, -0.06239, -0.9969, 0.0469, -0.07659, -0.9956, 0.05354, 0.3337, -0.9121, -0.2382, -0.6459, 0.5931, 0.4807, -0.3943, 0.8707, 0.2938, -0.4155, 0.8606, 0.2946, -0.6602, 0.5862, 0.4695, -0.3943, 0.8707, 0.2938, -0.06237, 0.997, 0.04687, -0.07661, 0.9956, 0.05355, -0.4155, 0.8605, 0.2946, 0.6489, 0.5878, -0.4832, 0.7607, 0.3165, -0.5666, 0.7724, 0.3201, -0.5486, 0.656, 0.5936, -0.4661, 0.7607, 0.3165, -0.5666, 0.8019, 1.387e-05, -0.5974, 0.8138, 1.761e-06, -0.5811, 0.7724, 0.3201, -0.5486, -0.3943, -0.8707, 0.2938, -0.6459, -0.5931, 0.4807, -0.6602, -0.5862, 0.4695, -0.4155, -0.8606, 0.2946, -0.7951, -2.837e-06, 0.6065, -0.7601, 0.3199, 0.5655, -0.7731, 0.3155, 0.5503, -0.8146, 4.888e-06, 0.5801, -0.7601, 0.3199, 0.5655, -0.6459, 0.5931, 0.4807, -0.6602, 0.5862, 0.4695, -0.7731, 0.3155, 0.5503, -0.6459, -0.5931, 0.4807, -0.7601, -0.3199, 0.5655, -0.7731, -0.3155, 0.5503, -0.6602, -0.5862, 0.4695, -0.06237, -0.997, 0.04687, -0.3943, -0.8707, 0.2938, -0.4155, -0.8605, 0.2946, -0.07661, -0.9956, 0.05355, 0.3487, 0.9008, -0.2589, 0.6489, 0.5878, -0.4832, 0.656, 0.5936, -0.4661, 0.3337, 0.9121, -0.2382, 0.9257, 1.11e-05, -0.3783, 0.8794, -0.3235, -0.3494, 0.9446, -0.3235, -0.05504, 0.9971, -1.401e-06, -0.07562, -0.4155, 0.8605, 0.2946, -0.0766, 0.9956, 0.05356, -0.09466, 0.9948, 0.03761, -0.4812, 0.8555, 0.1912, 0.6561, 0.5936, -0.4661, 0.7724, 0.3201, -0.5486, 0.8794, 0.3235, -0.3494, 0.7445, 0.5986, -0.2957, 0.7724, 0.3201, -0.5486, 0.8138, -2.369e-05, -0.5811, 0.9257, -3.959e-06, -0.3782, 0.8794, 0.3235, -0.3494, -0.4155, -0.8606, 0.2946, -0.6602, -0.5862, 0.4696, -0.7546, -0.5838, 0.2998, -0.4813, -0.8555, 0.1912, -0.8146, -8.816e-06, 0.5801, -0.7731, 0.3155, 0.5503, -0.8823, 0.3141, 0.3505, -0.9293, -1.569e-05, 0.3692, -0.7731, 0.3155, 0.5503, -0.6602, 0.5862, 0.4695, -0.7546, 0.5837, 0.2998, -0.8823, 0.3141, 0.3505, -0.6602, -0.5862, 0.4695, -0.7731, -0.3155, 0.5503, -0.8823, -0.3141, 0.3505, -0.7546, -0.5837, 0.2998, -0.0766, -0.9956, 0.05355, -0.4155, -0.8605, 0.2946, -0.4812, -0.8555, 0.1912, -0.09466, -0.9948, 0.03761, 0.3337, 0.9121, -0.2382, 0.656, 0.5936, -0.4661, 0.7445, 0.5986, -0.2957, 0.3665, 0.9189, -0.1456, -0.07657, 0.9956, 0.05354, 0.3337, 0.9121, -0.2382, 0.3665, 0.9189, -0.1456, -0.09465, 0.9948, 0.0376, 0.8138, 2.007e-05, -0.5811, 0.7724, -0.3201, -0.5486, 0.8794, -0.3235, -0.3494, 0.9257, 3.427e-07, -0.3782, 0.7724, -0.3201, -0.5486, 0.656, -0.5936, -0.4661, 0.7445, -0.5986, -0.2957, 0.8794, -0.3235, -0.3494, -0.7731, -0.3155, 0.5503, -0.8146, 1.094e-05, 0.5801, -0.9293, 1.147e-05, 0.3692, -0.8823, -0.3141, 0.3505, 0.656, -0.5936, -0.4661, 0.3337, -0.9121, -0.2382, 0.3665, -0.9189, -0.1456, 0.7445, -0.5986, -0.2957, 0.3337, -0.9121, -0.2382, -0.07657, -0.9956, 0.05353, -0.09465, -0.9948, 0.0376, 0.3665, -0.9189, -0.1456, -0.9983, -1.159e-05, 0.05814, -0.9478, 0.3141, 0.05521, -0.9332, 0.3155, -0.172, -0.9834, -1.113e-05, -0.1815, 0.8794, -0.3235, -0.3494, 0.7444, -0.5986, -0.2957, 0.7997, -0.5986, -0.04656, 0.9446, -0.3235, -0.05504, -0.8823, -0.3141, 0.3505, -0.9294, 1.6e-05, 0.3692, -0.9983, 1.188e-05, 0.05815, -0.9478, -0.3141, 0.0552, 0.7444, -0.5986, -0.2958, 0.3665, -0.9189, -0.1456, 0.3937, -0.9189, -0.02296, 0.7997, -0.5986, -0.04657, 0.3665, -0.9189, -0.1456, -0.09465, -0.9948, 0.0376, -0.1017, -0.9948, 0.005916, 0.3937, -0.9189, -0.02291, -0.7546, 0.5838, 0.2998, -0.4813, 0.8555, 0.1912, -0.517, 0.8555, 0.03013, -0.8106, 0.5838, 0.04721, -0.4812, 0.8555, 0.1912, -0.09466, 0.9948, 0.03761, -0.1017, 0.9948, 0.005925, -0.5169, 0.8555, 0.03009, 0.7444, 0.5986, -0.2957, 0.8794, 0.3235, -0.3494, 0.9446, 0.3235, -0.05503, 0.7997, 0.5986, -0.04656, 0.8794, 0.3235, -0.3494, 0.9257, -9.03e-06, -0.3783, 0.9971, 5.416e-06, -0.07561, 0.9446, 0.3235, -0.05504, -0.4813, -0.8555, 0.1912, -0.7546, -0.5838, 0.2998, -0.8106, -0.5838, 0.0472, -0.517, -0.8555, 0.03012, -0.9293, -1.164e-05, 0.3692, -0.8823, 0.3141, 0.3505, -0.9478, 0.3141, 0.0552, -0.9983, -1.6e-05, 0.05815, -0.8823, 0.3141, 0.3505, -0.7546, 0.5837, 0.2998, -0.8106, 0.5837, 0.04721, -0.9478, 0.3141, 0.0552, -0.7546, -0.5837, 0.2998, -0.8823, -0.3141, 0.3505, -0.9478, -0.3141, 0.05519, -0.8106, -0.5837, 0.0472, -0.09466, -0.9948, 0.0376, -0.4812, -0.8555, 0.1912, -0.5169, -0.8555, 0.03009, -0.1017, -0.9948, 0.005922, 0.3665, 0.9189, -0.1456, 0.7444, 0.5986, -0.2958, 0.7997, 0.5986, -0.04657, 0.3937, 0.9189, -0.02294, -0.09465, 0.9948, 0.03761, 0.3665, 0.9189, -0.1456, 0.3937, 0.9189, -0.02291, -0.1017, 0.9948, 0.005921, -0.7968, 0.5862, -0.1465, -0.5011, 0.8605, -0.09143, -0.4816, 0.8698, -0.1069, -0.7863, 0.5927, -0.1742, -0.9478, 0.3141, 0.05522, -0.8106, 0.5837, 0.04721, -0.7968, 0.5862, -0.1465, -0.9332, 0.3155, -0.172, -0.8106, -0.5837, 0.04721, -0.9478, -0.3141, 0.05521, -0.9332, -0.3155, -0.172, -0.7968, -0.5862, -0.1465, -0.1017, -0.9948, 0.005919, -0.5169, -0.8555, 0.03013, -0.5011, -0.8605, -0.09141, -0.09205, -0.9956, -0.01617, 0.3937, 0.9189, -0.0229, 0.7997, 0.5986, -0.04658, 0.7916, 0.5936, 0.1452, 0.4031, 0.9121, 0.07489, -0.1017, 0.9948, 0.005928, 0.3937, 0.9189, -0.02295, 0.4031, 0.9121, 0.07491, -0.09202, 0.9956, -0.01616, 0.9971, 1.187e-07, -0.0756, 0.9446, -0.3235, -0.05502, 0.9319, -0.3201, 0.1708, 0.9842, -1.2e-05, 0.1768, 0.9446, -0.3235, -0.05506, 0.7997, -0.5986, -0.0466, 0.7916, -0.5936, 0.1452, 0.9319, -0.3201, 0.1707, -0.9478, -0.3141, 0.05521, -0.9983, 1.588e-05, 0.05814, -0.9834, 9.014e-06, -0.1815, -0.9332, -0.3155, -0.172, 0.7997, -0.5986, -0.04658, 0.3937, -0.9189, -0.02292, 0.4031, -0.9121, 0.07487, 0.7916, -0.5936, 0.1452, 0.3937, -0.9189, -0.02296, -0.1017, -0.9948, 0.005923, -0.09202, -0.9956, -0.01616, 0.4031, -0.9121, 0.0749, -0.8106, 0.5838, 0.04722, -0.517, 0.8555, 0.03011, -0.5011, 0.8606, -0.09139, -0.7968, 0.5862, -0.1465, -0.5169, 0.8555, 0.03013, -0.1017, 0.9948, 0.005923, -0.09205, 0.9956, -0.01616, -0.5011, 0.8605, -0.0914, 0.7997, 0.5986, -0.04656, 0.9446, 0.3235, -0.05505, 0.9319, 0.3201, 0.1707, 0.7916, 0.5936, 0.1452, 0.9446, 0.3235, -0.05501, 0.9971, -1.825e-07, -0.0756, 0.9842, 1.086e-05, 0.1768, 0.9319, 0.3201, 0.1708, -0.517, -0.8555, 0.0301, -0.8106, -0.5838, 0.04721, -0.7968, -0.5862, -0.1465, -0.5011, -0.8606, -0.0914, -0.4816, -0.8698, -0.1069, -0.7863, -0.5928, -0.1742, -0.8006, -0.5951, -0.07003, -0.4856, -0.8731, -0.04249, -0.5011, 0.8605, -0.0914, -0.09206, 0.9956, -0.01616, -0.07765, 0.9968, -0.01742, -0.4816, 0.8698, -0.1069, 0.7915, 0.5936, 0.1452, 0.9319, 0.3201, 0.1707, 0.9259, 0.3171, 0.2054, 0.7892, 0.5887, 0.175, 0.9319, 0.3201, 0.1707, 0.9842, -4.321e-06, 0.1769, 0.9763, -2.484e-05, 0.2166, 0.9259, 0.3171, 0.2054, -0.5011, -0.8605, -0.09143, -0.7968, -0.5862, -0.1465, -0.7863, -0.5927, -0.1742, -0.4816, -0.8698, -0.1069, -0.9834, 5.109e-06, -0.1815, -0.9332, 0.3155, -0.172, -0.9251, 0.3197, -0.2049, -0.9768, 5.931e-06, -0.2143, -0.9332, 0.3155, -0.172, -0.7968, 0.5862, -0.1465, -0.7863, 0.5927, -0.1742, -0.9251, 0.3197, -0.2049, -0.7968, -0.5862, -0.1465, -0.9332, -0.3155, -0.172, -0.9251, -0.3197, -0.2049, -0.7863, -0.5927, -0.1742, -0.09206, -0.9956, -0.01616, -0.5011, -0.8605, -0.0914, -0.4816, -0.8698, -0.1069, -0.07765, -0.9968, -0.01742, 0.4031, 0.9121, 0.07486, 0.7916, 0.5936, 0.1452, 0.7892, 0.5887, 0.175, 0.4214, 0.9021, 0.09312, -0.09205, 0.9956, -0.01616, 0.4031, 0.9121, 0.07486, 0.4214, 0.9021, 0.09312, -0.07767, 0.9968, -0.01743, 0.9842, 4.216e-06, 0.1769, 0.9319, -0.3201, 0.1707, 0.9259, -0.3171, 0.2054, 0.9763, 2.474e-05, 0.2166, 0.9319, -0.3201, 0.1707, 0.7915, -0.5936, 0.1452, 0.7892, -0.5887, 0.175, 0.9259, -0.3171, 0.2054, -0.9332, -0.3155, -0.172, -0.9834, -5.26e-06, -0.1815, -0.9768, -6.102e-06, -0.2143, -0.9251, -0.3197, -0.2049, 0.7916, -0.5936, 0.1452, 0.4031, -0.9121, 0.07486, 0.4214, -0.9021, 0.09312, 0.7892, -0.5887, 0.175, 0.4031, -0.9121, 0.07486, -0.09204, -0.9956, -0.01616, -0.07767, -0.9968, -0.01743, 0.4214, -0.9021, 0.09312, 0.4372, -0.8985, 0.03824, -0.07441, -0.9972, -0.006514, -0.07952, -0.9968, 0.00368, 0.4312, -0.9021, -0.01852, -0.9768, 1.786e-06, -0.2143, -0.9251, 0.3197, -0.2049, -0.9434, 0.3213, -0.08252, -0.9967, -3.896e-05, -0.08142, -0.9251, 0.3197, -0.2049, -0.7863, 0.5927, -0.1742, -0.8006, 0.5951, -0.07005, -0.9434, 0.3213, -0.08253, -0.7863, -0.5927, -0.1742, -0.9251, -0.3197, -0.2049, -0.9434, -0.3213, -0.08253, -0.8006, -0.5951, -0.07005, -0.07767, -0.9968, -0.01741, -0.4816, -0.8698, -0.1069, -0.4856, -0.8731, -0.04248, -0.07443, -0.9972, -0.006496, 0.4214, 0.9021, 0.09312, 0.7892, 0.5887, 0.175, 0.8065, 0.587, 0.07056, 0.4372, 0.8986, 0.03826, -0.07767, 0.9968, -0.01743, 0.4214, 0.9021, 0.09311, 0.4372, 0.8985, 0.03826, -0.07441, 0.9972, -0.006507, 0.9762, 7.792e-06, 0.2166, 0.9259, -0.3171, 0.2054, 0.9451, -0.3161, 0.0827, 0.9962, 2.381e-05, 0.08715, 0.9259, -0.3171, 0.2054, 0.7892, -0.5887, 0.175, 0.8065, -0.587, 0.07057, 0.9451, -0.3161, 0.0827, -0.9251, -0.3197, -0.2049, -0.9768, -3.323e-06, -0.2143, -0.9967, 3.487e-05, -0.08142, -0.9434, -0.3213, -0.08252, 0.7892, -0.5887, 0.175, 0.4214, -0.9021, 0.09313, 0.4372, -0.8986, 0.03827, 0.8065, -0.587, 0.07056, 0.4214, -0.9021, 0.09313, -0.07767, -0.9968, -0.01743, -0.07441, -0.9972, -0.006499, 0.4372, -0.8985, 0.03828, -0.7863, 0.5928, -0.1742, -0.4816, 0.8698, -0.1069, -0.4856, 0.8731, -0.0425, -0.8006, 0.5951, -0.07004, -0.4816, 0.8698, -0.1069, -0.07767, 0.9968, -0.01742, -0.07442, 0.9972, -0.006504, -0.4856, 0.8731, -0.04249, 0.7892, 0.5887, 0.175, 0.9259, 0.3171, 0.2054, 0.9451, 0.3161, 0.0827, 0.8065, 0.587, 0.07056, 0.9259, 0.3171, 0.2054, 0.9763, -9.298e-06, 0.2166, 0.9962, -2.323e-05, 0.08715, 0.9451, 0.3161, 0.0827, -0.07952, 0.9968, 0.003675, 0.4312, 0.9021, -0.01853, 0.4189, 0.9076, -0.02751, -0.08656, 0.9962, 0.005622, -0.8006, 0.5952, -0.07004, -0.4856, 0.8731, -0.04248, -0.4929, 0.8698, 0.02164, -0.8046, 0.5928, 0.03504, -0.4856, 0.8731, -0.0425, -0.07442, 0.9972, -0.006527, -0.07951, 0.9968, 0.003657, -0.4929, 0.8698, 0.02164, 0.8065, 0.587, 0.07055, 0.9451, 0.3161, 0.08267, 0.9475, 0.3171, -0.04151, 0.8076, 0.5887, -0.0353, 0.9451, 0.3161, 0.08267, 0.9962, 1.758e-05, 0.08714, 0.999, -8.399e-06, -0.04383, 0.9475, 0.3171, -0.0415, -0.4856, -0.8731, -0.04247, -0.8006, -0.5952, -0.07004, -0.8046, -0.5928, 0.03505, -0.4929, -0.8698, 0.02165, -0.9967, -4.11e-05, -0.08143, -0.9434, 0.3212, -0.08253, -0.9466, 0.3197, 0.04117, -0.999, -5.594e-05, 0.04439, -0.9434, 0.3213, -0.08253, -0.8006, 0.5951, -0.07002, -0.8046, 0.5927, 0.03504, -0.9466, 0.3197, 0.04118, -0.8006, -0.5951, -0.07001, -0.9434, -0.3213, -0.08252, -0.9466, -0.3197, 0.04119, -0.8046, -0.5927, 0.03506, -0.07442, -0.9972, -0.006519, -0.4856, -0.8731, -0.04249, -0.4929, -0.8698, 0.02165, -0.07951, -0.9968, 0.003665, 0.4372, 0.8986, 0.03823, 0.8065, 0.587, 0.07055, 0.8076, 0.5887, -0.0353, 0.4312, 0.9021, -0.01854, -0.07441, 0.9972, -0.006521, 0.4372, 0.8985, 0.03822, 0.4312, 0.9021, -0.01854, -0.07952, 0.9968, 0.003672, 0.9962, 2.451e-05, 0.08716, 0.9451, -0.3161, 0.08268, 0.9475, -0.3171, -0.0415, 0.999, 9.939e-06, -0.04383, 0.9451, -0.3161, 0.08268, 0.8065, -0.587, 0.07055, 0.8076, -0.5887, -0.03529, 0.9475, -0.3171, -0.04151, -0.9434, -0.3212, -0.08253, -0.9967, 3.88e-05, -0.08143, -0.999, 5.413e-05, 0.0444, -0.9466, -0.3197, 0.04117, 0.8065, -0.587, 0.07056, 0.4372, -0.8986, 0.03824, 0.4312, -0.9021, -0.01853, 0.8076, -0.5887, -0.03529, 0.9457, -0.3192, -0.06191, 0.8042, -0.592, -0.05269, 0.8058, -0.592, -0.0176, 0.9475, -0.3192, -0.02069, 0.999, 2.611e-05, -0.04383, 0.9475, -0.3171, -0.04152, 0.9457, -0.3192, -0.06193, 0.9979, 1.371e-05, -0.06425, 0.9475, -0.3171, -0.04149, 0.8076, -0.5887, -0.0353, 0.8042, -0.592, -0.0527, 0.9456, -0.3193, -0.06191, -0.9466, -0.3197, 0.04118, -0.999, 1.977e-05, 0.04441, -0.9979, 2.216e-05, 0.06545, -0.9461, -0.318, 0.06205, 0.8076, -0.5887, -0.03528, 0.4312, -0.9021, -0.01853, 0.4189, -0.9076, -0.02753, 0.8042, -0.592, -0.05269, 0.4312, -0.9021, -0.01853, -0.07952, -0.9968, 0.003676, -0.08656, -0.9962, 0.005622, 0.4189, -0.9076, -0.02751, -0.8046, 0.5927, 0.03506, -0.4929, 0.8698, 0.02166, -0.5002, 0.8653, 0.03273, -0.8057, 0.59, 0.05282, -0.4929, 0.8698, 0.02165, -0.0795, 0.9968, 0.003669, -0.08655, 0.9962, 0.005623, -0.5002, 0.8653, 0.03274, 0.8076, 0.5887, -0.0353, 0.9475, 0.3171, -0.04149, 0.9456, 0.3193, -0.06191, 0.8042, 0.592, -0.0527, 0.9475, 0.3171, -0.04152, 0.999, -2.611e-05, -0.04383, 0.9979, -1.37e-05, -0.06425, 0.9456, 0.3193, -0.06193, -0.4929, -0.8698, 0.02166, -0.8046, -0.5927, 0.03506, -0.8057, -0.59, 0.05282, -0.5002, -0.8653, 0.03273, -0.999, -1.978e-05, 0.04441, -0.9466, 0.3197, 0.04118, -0.9461, 0.318, 0.06205, -0.9979, -2.214e-05, 0.06545, -0.9466, 0.3197, 0.04119, -0.8046, 0.5927, 0.03507, -0.8057, 0.59, 0.05281, -0.9461, 0.318, 0.06205, -0.8046, -0.5927, 0.03507, -0.9466, -0.3197, 0.04119, -0.9461, -0.318, 0.06205, -0.8057, -0.59, 0.05281, -0.0795, -0.9968, 0.00367, -0.4929, -0.8698, 0.02166, -0.5002, -0.8653, 0.03274, -0.08655, -0.9962, 0.005624, 0.4312, 0.9021, -0.01854, 0.8076, 0.5887, -0.03528, 0.8042, 0.592, -0.05269, 0.4189, 0.9076, -0.02754, -0.9479, 0.318, 0.02064, -0.8072, 0.59, 0.01761, -0.5957, 0.4366, -0.6742, -0.7001, 0.2354, -0.6741, -0.9461, -0.318, 0.06204, -0.9979, 2.38e-05, 0.06544, -0.9998, 2.373e-05, 0.02177, -0.9479, -0.318, 0.02065, 0.8042, -0.592, -0.05269, 0.4189, -0.9076, -0.02754, 0.4197, -0.9076, -0.009075, 0.8058, -0.592, -0.01759, 0.4189, -0.9076, -0.02755, -0.08657, -0.9962, 0.005608, -0.08673, -0.9962, 0.001951, 0.4197, -0.9076, -0.009077, -0.8057, 0.59, 0.05282, -0.5002, 0.8653, 0.03275, -0.5012, 0.8653, 0.01098, -0.8072, 0.59, 0.01761, -0.5002, 0.8653, 0.03281, -0.08654, 0.9962, 0.00562, -0.0867, 0.9962, 0.00195, -0.5012, 0.8653, 0.011, 0.8042, 0.592, -0.05269, 0.9457, 0.3192, -0.06191, 0.9475, 0.3192, -0.02068, 0.8058, 0.592, -0.0176, 0.9457, 0.3192, -0.0619, 0.9979, -5.943e-05, -0.06423, 0.9998, -8.425e-05, -0.0205, 0.9475, 0.3192, -0.02069, -0.5002, -0.8653, 0.03275, -0.8057, -0.59, 0.05282, -0.8072, -0.59, 0.0176, -0.5012, -0.8653, 0.01097, -0.9979, -2.362e-05, 0.06545, -0.9461, 0.318, 0.06204, -0.9479, 0.318, 0.02065, -0.9998, -2.393e-05, 0.02177, -0.9461, 0.318, 0.06203, -0.8057, 0.5899, 0.05282, -0.8072, 0.5899, 0.0176, -0.9479, 0.318, 0.02066, -0.8057, -0.59, 0.05282, -0.9461, -0.318, 0.06203, -0.9479, -0.318, 0.02066, -0.8072, -0.59, 0.0176, -0.08654, -0.9962, 0.005614, -0.5002, -0.8653, 0.03273, -0.5012, -0.8653, 0.01091, -0.0867, -0.9962, 0.001944, 0.4188, 0.9076, -0.02753, 0.8042, 0.592, -0.05268, 0.8057, 0.592, -0.01759, 0.4196, 0.9076, -0.009063, -0.08657, 0.9962, 0.005615, 0.4189, 0.9076, -0.02753, 0.4197, 0.9076, -0.009064, -0.08673, 0.9962, 0.001957, 0.9979, 5.848e-05, -0.06424, 0.9457, -0.3192, -0.0619, 0.9475, -0.3192, -0.02069, 0.9998, 8.324e-05, -0.02049, -0.3775, 0.6565, -0.6531, -0.06255, 0.7397, -0.67, 0.3262, 0.6976, -0.638, 0.5958, 0.4365, -0.6742, 0.7001, 0.2354, -0.6741, 0.7415, -5.481e-05, -0.6709, 0.7001, -0.2354, -0.6741, 0.5958, -0.4365, -0.6742, 0.3263, -0.6975, -0.638, -0.06258, -0.7397, -0.67, -0.3775, -0.6565, -0.6531, -0.5958, -0.4365, -0.6742, -0.7001, -0.2354, -0.6741, -0.7415, -2.5e-05, -0.6709, -0.7001, 0.2354, -0.6741, -0.5958, 0.4365, -0.6742, -0.8072, -0.59, 0.01761, -0.9479, -0.318, 0.02064, -0.7001, -0.2354, -0.6741, -0.5957, -0.4366, -0.6742, -0.08671, -0.9962, 0.001941, -0.5012, -0.8653, 0.01099, -0.3775, -0.6565, -0.6531, -0.06262, -0.7397, -0.67, 0.4197, 0.9076, -0.009077, 0.8058, 0.592, -0.0176, 0.5958, 0.4365, -0.6741, 0.3262, 0.6976, -0.638, -0.08672, 0.9962, 0.001944, 0.4197, 0.9076, -0.009106, 0.3262, 0.6976, -0.638, -0.06259, 0.7397, -0.67, 0.9998, -1.447e-05, -0.02052, 0.9475, -0.3192, -0.02068, 0.7001, -0.2354, -0.6741, 0.7416, -3.783e-05, -0.6709, 0.9474, -0.3193, -0.0207, 0.8058, -0.592, -0.0176, 0.5958, -0.4366, -0.6741, 0.7001, -0.2354, -0.6741, -0.9479, -0.318, 0.02064, -0.9998, 2.107e-05, 0.02177, -0.7416, -4.272e-05, -0.6709, -0.7001, -0.2354, -0.6741, 0.8058, -0.592, -0.0176, 0.4197, -0.9076, -0.009075, 0.3262, -0.6976, -0.638, 0.5958, -0.4365, -0.6741, 0.4197, -0.9076, -0.009104, -0.08672, -0.9962, 0.001945, -0.06259, -0.7397, -0.67, 0.3262, -0.6976, -0.638, -0.8072, 0.59, 0.0176, -0.5012, 0.8653, 0.01099, -0.3775, 0.6565, -0.6531, -0.5958, 0.4365, -0.6742, -0.5012, 0.8653, 0.01098, -0.08671, 0.9962, 0.00194, -0.06262, 0.7397, -0.67, -0.3775, 0.6565, -0.6531, 0.8058, 0.592, -0.0176, 0.9474, 0.3193, -0.0207, 0.7001, 0.2354, -0.6741, 0.5958, 0.4366, -0.6741, 0.9475, 0.3192, -0.02068, 0.9998, 1.447e-05, -0.02052, 0.7416, 3.73e-05, -0.6709, 0.7001, 0.2354, -0.6741, -0.5012, -0.8653, 0.01099, -0.8072, -0.59, 0.0176, -0.5958, -0.4365, -0.6742, -0.3775, -0.6565, -0.6531, -0.9998, -2.105e-05, 0.02177, -0.9479, 0.318, 0.02064, -0.7001, 0.2354, -0.6741, -0.7416, 4.254e-05, -0.6709])] * 3)])

# ---- objects
ob_cube = bpy.data.objects.new('Cube', me_cube)
ob_light = bpy.data.objects.new('Light', light_light)
ob_camera = bpy.data.objects.new('Camera', cam_camera)

# ---- transforms, parenting, visibility, modifiers, constraints
ob_cube.location = (0.0, 0.0, 0.0)
ob_cube.lock_rotations_4d = False
ob_cube.empty_display_type = 'ARROWS'
ob_cube.lineart.crease_threshold = 0.0
ob_light.location = (4.076, 1.005, 5.904)
ob_light.rotation_euler = (0.6503, 0.05522, 1.866)
ob_light.lock_rotations_4d = False
ob_light.empty_display_type = 'ARROWS'
ob_light.color = (0.0, 0.0, 0.0, 0.0)
ob_light.lineart.crease_threshold = 0.0
ob_camera.location = (7.359, -6.926, 4.958)
ob_camera.rotation_euler = (1.109, 0.0, 0.8149)
ob_camera.lock_rotations_4d = False
ob_camera.empty_display_type = 'ARROWS'
ob_camera.color = (0.0, 0.0, 0.0, 0.0)
ob_camera.display_type = 'WIRE'
ob_camera.lineart.crease_threshold = 0.0

# ---- collection membership
col_collection.objects.link(ob_cube)
col_collection.objects.link(ob_light)
col_collection.objects.link(ob_camera)

# ---- scene / render settings (as saved in the file)
scene.camera = ob_camera
scene.frame_start = 1; scene.frame_end = 250; scene.frame_set(219)
scene.render.engine = 'BLENDER_EEVEE_NEXT'
scene.cycles.sampling_pattern = 'TABULATED_SOBOL'
scene.cycles.use_light_tree = False
scene.view_settings.view_transform = 'Filmic'
bpy.context.view_layer.update()
